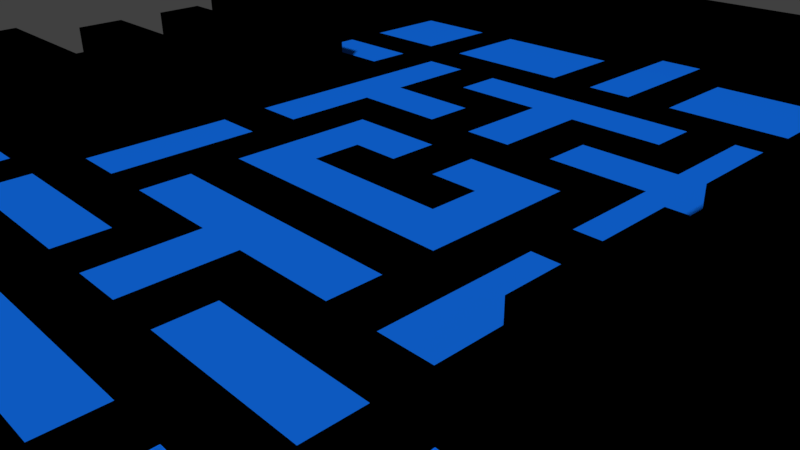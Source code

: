 # Source: map.blend  (saved by Blender 2.77.0; exported with 4.5.12 LTS)
import bpy
from mathutils import Matrix  # noqa: F401  (used for matrix-valued properties, if any)

bpy.ops.wm.read_factory_settings(use_empty=True)
scene = bpy.context.scene
scene.name = 'Scene'

# ---- collections
col_collection_1 = bpy.data.collections.new('Collection 1'); scene.collection.children.link(col_collection_1)
col_collection_2 = bpy.data.collections.new('Collection 2'); scene.collection.children.link(col_collection_2)

# ---- materials (node trees are filled in below, after node groups)
mat_material_001 = bpy.data.materials.new('Material.001')
mat_material_001.alpha_threshold = 0.0
mat_material_001.use_transparent_shadow = False
mat_material_001.diffuse_color = (0.0, 0.0, 0.0, 1.0)
mat_material_001.roughness = 0.5
mat_material_002 = bpy.data.materials.new('Material.002')
mat_material_002.alpha_threshold = 0.0
mat_material_002.use_transparent_shadow = False
mat_material_002.diffuse_color = (0.00618, 0.1534, 0.8, 1.0)
mat_material_002.roughness = 0.5

# ---- material node trees

# ---- world
world_world = bpy.data.worlds.new('World'); scene.world = world_world
world_world.color = (0.05088, 0.05088, 0.05088)
world_world.use_sun_shadow = False
world_world.sun_shadow_jitter_overblur = 0.0
world_world.cycles.sampling_method = 'MANUAL'

# ---- cameras
cam_camera = bpy.data.cameras.new('Camera')
cam_camera.clip_end = 100.0
cam_camera.lens = 35.0
cam_camera.sensor_width = 32.0
cam_camera.sensor_height = 18.0
cam_camera.ortho_scale = 7.314
cam_camera.dof.focus_distance = 0.0
cam_camera.dof.aperture_fstop = 128.0

# ---- meshes
me_plane_001 = bpy.data.meshes.new('Plane.001')
me_plane_001.from_pydata([(-0.8502, -0.9667, -0.04656), (-0.8502, 1.033, -0.04656), (-0.8502, 0.9424, -0.04656), (-0.8502, 0.8514, -0.04656), (-0.8502, 0.7605, -0.04656), (-0.8502, 0.6696, -0.04656), (-0.8502, 0.5787, -0.04656), (-0.8502, 0.4878, -0.04656), (-0.8502, 0.3969, -0.04656), (-0.8502, 0.306, -0.04656), (-0.8502, 0.2151, -0.04656), (-0.8502, 0.1242, -0.04656), (-0.8502, 0.03326, -0.04656), (-0.8502, -0.05764, -0.04656), (-0.8502, -0.1486, -0.04656), (-0.8502, -0.2395, -0.04656), (-0.8502, -0.3304, -0.04656), (-0.8502, -0.4213, -0.04656), (-0.8502, -0.5122, -0.04656), (-0.8502, -0.6031, -0.04656), (-0.8502, -0.694, -0.04656), (-0.8502, -0.7849, -0.04656), (-0.8502, -0.8758, -0.04656), (-0.7593, -0.9667, -0.04656), (-0.6684, -0.9667, -0.04656), (-0.5775, -0.9667, -0.04656), (-0.4866, -0.9667, -0.04656), (-0.3957, -0.9667, -0.04656), (-0.3048, -0.9667, -0.04656), (-0.2139, -0.9667, -0.04656), (-0.123, -0.9667, -0.04656), (-0.03207, -0.9667, -0.04656), (0.05884, -0.9667, -0.04656), (0.1498, -0.9667, -0.04656), (0.2407, -0.9667, -0.04656), (0.3316, -0.9667, -0.04656), (0.4225, -0.9667, -0.04656), (0.5134, -0.9667, -0.04656), (0.6043, -0.9667, -0.04656), (0.6952, -0.9667, -0.04656), (0.7861, -0.9667, -0.04656), (0.7861, 1.033, -0.04656), (0.6952, 1.033, -0.04656), (0.6043, 1.033, -0.04656), (0.5134, 1.033, -0.04656), (0.4225, 1.033, -0.04656), (0.3316, 1.033, -0.04656), (0.2407, 1.033, -0.04656), (0.1498, 1.033, -0.04656), (0.05884, 1.033, -0.04656), (-0.03207, 1.033, -0.04656), (-0.123, 1.033, -0.04656), (-0.2139, 1.033, -0.04656), (-0.3048, 1.033, -0.04656), (-0.3957, 1.033, -0.04656), (-0.4866, 1.033, -0.04656), (-0.5775, 1.033, -0.04656), (-0.6684, 1.033, -0.04656), (-0.7593, 1.033, -0.04656), (0.7861, -0.8758, -0.04656), (0.6952, -0.8758, -0.04656), (0.6043, -0.8758, -0.04656), (0.5134, -0.8758, -0.04656), (0.4225, -0.8758, -0.04656), (0.3316, -0.8758, -0.04656), (0.2407, -0.8758, -0.04656), (0.1498, -0.8758, -0.04656), (0.05884, -0.8758, -0.04656), (-0.03207, -0.8758, -0.04656), (-0.123, -0.8758, -0.04656), (-0.2139, -0.8758, -0.04656), (-0.3048, -0.8758, -0.04656), (-0.3957, -0.8758, -0.04656), (-0.4866, -0.8758, -0.04656), (-0.5775, -0.8758, -0.04656), (-0.6684, -0.8758, -0.04656), (-0.7593, -0.8758, -0.04656), (0.7861, -0.7849, -0.04656), (0.6952, -0.7849, -0.04656), (0.6043, -0.7849, -0.04656), (0.5134, -0.7849, -0.04656), (0.4225, -0.7849, -0.04656), (0.3316, -0.7849, -0.04656), (0.2407, -0.7849, -0.04656), (0.1498, -0.7849, -0.04656), (0.05884, -0.7849, -0.04656), (-0.03207, -0.7849, -0.04656), (-0.123, -0.7849, -0.04656), (-0.2139, -0.7849, -0.04656), (-0.3048, -0.7849, -0.04656), (-0.3957, -0.7849, -0.04656), (-0.4866, -0.7849, -0.04656), (-0.5775, -0.7849, -0.04656), (-0.6684, -0.7849, -0.04656), (-0.7593, -0.7849, -0.04656), (0.7861, -0.694, -0.04656), (0.6952, -0.694, -0.04656), (0.6043, -0.694, -0.04656), (0.5134, -0.694, -0.04656), (0.4225, -0.694, -0.04656), (0.3316, -0.694, -0.04656), (0.2407, -0.694, -0.04656), (0.1498, -0.694, -0.04656), (0.05884, -0.694, -0.04656), (-0.03207, -0.694, -0.04656), (-0.123, -0.694, -0.04656), (-0.2139, -0.694, -0.04656), (-0.3048, -0.694, -0.04656), (-0.3957, -0.694, -0.04656), (-0.4866, -0.694, -0.04656), (-0.5775, -0.694, -0.04656), (-0.6684, -0.694, -0.04656), (-0.7593, -0.694, -0.04656), (0.7861, -0.6031, -0.04656), (0.6952, -0.6031, -0.04656), (0.6043, -0.6031, -0.04656), (0.5134, -0.6031, -0.04656), (0.4225, -0.6031, -0.04656), (0.3316, -0.6031, -0.04656), (0.2407, -0.6031, -0.04656), (0.1498, -0.6031, -0.04656), (0.05884, -0.6031, -0.04656), (-0.03207, -0.6031, -0.04656), (-0.123, -0.6031, -0.04656), (-0.2139, -0.6031, -0.04656), (-0.3048, -0.6031, -0.04656), (-0.3957, -0.6031, -0.04656), (-0.4866, -0.6031, -0.04656), (-0.5775, -0.6031, -0.04656), (-0.6684, -0.6031, -0.04656), (-0.7593, -0.6031, -0.04656), (0.7861, -0.5122, -0.04656), (0.6952, -0.5122, -0.04656), (0.6043, -0.5122, -0.04656), (0.5134, -0.5122, -0.04656), (0.4225, -0.5122, -0.04656), (0.3316, -0.5122, -0.04656), (0.2407, -0.5122, -0.04656), (0.1498, -0.5122, -0.04656), (0.05884, -0.5122, -0.04656), (-0.03207, -0.5122, -0.04656), (-0.123, -0.5122, -0.04656), (-0.2139, -0.5122, -0.04656), (-0.3048, -0.5122, -0.04656), (-0.3957, -0.5122, -0.04656), (-0.4866, -0.5122, -0.04656), (-0.5775, -0.5122, -0.04656), (-0.6684, -0.5122, -0.04656), (-0.7593, -0.5122, -0.04656), (0.7861, -0.4213, -0.04656), (0.6952, -0.4213, -0.04656), (0.6043, -0.4213, -0.04656), (0.5134, -0.4213, -0.04656), (0.4225, -0.4213, -0.04656), (0.3316, -0.4213, -0.04656), (0.2407, -0.4213, -0.04656), (0.1498, -0.4213, -0.04656), (0.05884, -0.4213, -0.04656), (-0.03207, -0.4213, -0.04656), (-0.123, -0.4213, -0.04656), (-0.2139, -0.4213, -0.04656), (-0.3048, -0.4213, -0.04656), (-0.3957, -0.4213, -0.04656), (-0.4866, -0.4213, -0.04656), (-0.5775, -0.4213, -0.04656), (-0.6684, -0.4213, -0.04656), (-0.7593, -0.4213, -0.04656), (0.7861, -0.3304, -0.04656), (0.6952, -0.3304, -0.04656), (0.6043, -0.3304, -0.04656), (0.5134, -0.3304, -0.04656), (0.4225, -0.3304, -0.04656), (0.3316, -0.3304, -0.04656), (0.2407, -0.3304, -0.04656), (0.1498, -0.3304, -0.04656), (0.05884, -0.3304, -0.04656), (-0.03207, -0.3304, -0.04656), (-0.123, -0.3304, -0.04656), (-0.2139, -0.3304, -0.04656), (-0.3048, -0.3304, -0.04656), (-0.3957, -0.3304, -0.04656), (-0.4866, -0.3304, -0.04656), (-0.5775, -0.3304, -0.04656), (-0.6684, -0.3304, -0.04656), (-0.7593, -0.3304, -0.04656), (0.7861, -0.2395, -0.04656), (0.6952, -0.2395, -0.04656), (0.6043, -0.2395, -0.04656), (0.5134, -0.2395, -0.04656), (0.4225, -0.2395, -0.04656), (0.3316, -0.2395, -0.04656), (0.2407, -0.2395, -0.04656), (0.1498, -0.2395, -0.04656), (0.05884, -0.2395, -0.04656), (-0.03207, -0.2395, -0.04656), (-0.123, -0.2395, -0.04656), (-0.2139, -0.2395, -0.04656), (-0.3048, -0.2395, -0.04656), (-0.3957, -0.2395, -0.04656), (-0.4866, -0.2395, -0.04656), (-0.5775, -0.2395, -0.04656), (-0.6684, -0.2395, -0.04656), (-0.7593, -0.2395, -0.04656), (0.7861, -0.1486, -0.04656), (0.6952, -0.1486, -0.04656), (0.6043, -0.1486, -0.04656), (0.5134, -0.1486, -0.04656), (0.4225, -0.1486, -0.04656), (0.3316, -0.1486, -0.04656), (0.2407, -0.1486, -0.04656), (0.1498, -0.1486, -0.04656), (0.05884, -0.1486, -0.04656), (-0.03207, -0.1486, -0.04656), (-0.123, -0.1486, -0.04656), (-0.2139, -0.1486, -0.04656), (-0.3048, -0.1486, -0.04656), (-0.3957, -0.1486, -0.04656), (-0.4866, -0.1486, -0.04656), (-0.5775, -0.1486, -0.04656), (-0.6684, -0.1486, -0.04656), (-0.7593, -0.1486, -0.04656), (0.7861, -0.05764, -0.04656), (0.6952, -0.05764, -0.04656), (0.6043, -0.05764, -0.04656), (0.5134, -0.05764, -0.04656), (0.4225, -0.05764, -0.04656), (0.3316, -0.05764, -0.04656), (0.2407, -0.05764, -0.04656), (0.1498, -0.05764, -0.04656), (0.05884, -0.05764, -0.04656), (-0.03207, -0.05764, -0.04656), (-0.123, -0.05764, -0.04656), (-0.2139, -0.05764, -0.04656), (-0.3048, -0.05764, -0.04656), (-0.3957, -0.05764, -0.04656), (-0.4866, -0.05764, -0.04656), (-0.5775, -0.05764, -0.04656), (-0.6684, -0.05764, -0.04656), (-0.7593, -0.05764, -0.04656), (0.7861, 0.03326, -0.04656), (0.6952, 0.03326, -0.04656), (0.6043, 0.03326, -0.04656), (0.5134, 0.03326, -0.04656), (0.4225, 0.03326, -0.04656), (0.3316, 0.03326, -0.04656), (0.2407, 0.03326, -0.04656), (0.1498, 0.03326, -0.04656), (0.05884, 0.03326, -0.04656), (-0.03207, 0.03326, -0.04656), (-0.123, 0.03326, -0.04656), (-0.2139, 0.03326, -0.04656), (-0.3048, 0.03326, -0.04656), (-0.3957, 0.03326, -0.04656), (-0.4866, 0.03326, -0.04656), (-0.5775, 0.03326, -0.04656), (-0.6684, 0.03326, -0.04656), (-0.7593, 0.03326, -0.04656), (0.7861, 0.1242, -0.04656), (0.6952, 0.1242, -0.04656), (0.6043, 0.1242, -0.04656), (0.5134, 0.1242, -0.04656), (0.4225, 0.1242, -0.04656), (0.3316, 0.1242, -0.04656), (0.2407, 0.1242, -0.04656), (0.1498, 0.1242, -0.04656), (0.05884, 0.1242, -0.04656), (-0.03207, 0.1242, -0.04656), (-0.123, 0.1242, -0.04656), (-0.2139, 0.1242, -0.04656), (-0.3048, 0.1242, -0.04656), (-0.3957, 0.1242, -0.04656), (-0.4866, 0.1242, -0.04656), (-0.5775, 0.1242, -0.04656), (-0.6684, 0.1242, -0.04656), (-0.7593, 0.1242, -0.04656), (0.7861, 0.2151, -0.04656), (0.6952, 0.2151, -0.04656), (0.6043, 0.2151, -0.04656), (0.5134, 0.2151, -0.04656), (0.4225, 0.2151, -0.04656), (0.3316, 0.2151, -0.04656), (0.2407, 0.2151, -0.04656), (0.1498, 0.2151, -0.04656), (0.05884, 0.2151, -0.04656), (-0.03207, 0.2151, -0.04656), (-0.123, 0.2151, -0.04656), (-0.2139, 0.2151, -0.04656), (-0.3048, 0.2151, -0.04656), (-0.3957, 0.2151, -0.04656), (-0.4866, 0.2151, -0.04656), (-0.5775, 0.2151, -0.04656), (-0.6684, 0.2151, -0.04656), (-0.7593, 0.2151, -0.04656), (0.7861, 0.306, -0.04656), (0.6952, 0.306, -0.04656), (0.6043, 0.306, -0.04656), (0.5134, 0.306, -0.04656), (0.4225, 0.306, -0.04656), (0.3316, 0.306, -0.04656), (0.2407, 0.306, -0.04656), (0.1498, 0.306, -0.04656), (0.05884, 0.306, -0.04656), (-0.03207, 0.306, -0.04656), (-0.123, 0.306, -0.04656), (-0.2139, 0.306, -0.04656), (-0.3048, 0.306, -0.04656), (-0.3957, 0.306, -0.04656), (-0.4866, 0.306, -0.04656), (-0.5775, 0.306, -0.04656), (-0.6684, 0.306, -0.04656), (-0.7593, 0.306, -0.04656), (0.7861, 0.3969, -0.04656), (0.6952, 0.3969, -0.04656), (0.6043, 0.3969, -0.04656), (0.5134, 0.3969, -0.04656), (0.4225, 0.3969, -0.04656), (0.3316, 0.3969, -0.04656), (0.2407, 0.3969, -0.04656), (0.1498, 0.3969, -0.04656), (0.05884, 0.3969, -0.04656), (-0.03207, 0.3969, -0.04656), (-0.123, 0.3969, -0.04656), (-0.2139, 0.3969, -0.04656), (-0.3048, 0.3969, -0.04656), (-0.3957, 0.3969, -0.04656), (-0.4866, 0.3969, -0.04656), (-0.5775, 0.3969, -0.04656), (-0.6684, 0.3969, -0.04656), (-0.7593, 0.3969, -0.04656), (0.7861, 0.4878, -0.04656), (0.6952, 0.4878, -0.04656), (0.6043, 0.4878, -0.04656), (0.5134, 0.4878, -0.04656), (0.4225, 0.4878, -0.04656), (0.3316, 0.4878, -0.04656), (0.2407, 0.4878, -0.04656), (0.1498, 0.4878, -0.04656), (0.05884, 0.4878, -0.04656), (-0.03207, 0.4878, -0.04656), (-0.123, 0.4878, -0.04656), (-0.2139, 0.4878, -0.04656), (-0.3048, 0.4878, -0.04656), (-0.3957, 0.4878, -0.04656), (-0.4866, 0.4878, -0.04656), (-0.5775, 0.4878, -0.04656), (-0.6684, 0.4878, -0.04656), (-0.7593, 0.4878, -0.04656), (0.7861, 0.5787, -0.04656), (0.6952, 0.5787, -0.04656), (0.6043, 0.5787, -0.04656), (0.5134, 0.5787, -0.04656), (0.4225, 0.5787, -0.04656), (0.3316, 0.5787, -0.04656), (0.2407, 0.5787, -0.04656), (0.1498, 0.5787, -0.04656), (0.05884, 0.5787, -0.04656), (-0.03207, 0.5787, -0.04656), (-0.123, 0.5787, -0.04656), (-0.2139, 0.5787, -0.04656), (-0.3048, 0.5787, -0.04656), (-0.3957, 0.5787, -0.04656), (-0.4866, 0.5787, -0.04656), (-0.5775, 0.5787, -0.04656), (-0.6684, 0.5787, -0.04656), (-0.7593, 0.5787, -0.04656), (0.7861, 0.6696, -0.04656), (0.6952, 0.6696, -0.04656), (0.6043, 0.6696, -0.04656), (0.5134, 0.6696, -0.04656), (0.4225, 0.6696, -0.04656), (0.3316, 0.6696, -0.04656), (0.2407, 0.6696, -0.04656), (0.1498, 0.6696, -0.04656), (0.05884, 0.6696, -0.04656), (-0.03207, 0.6696, -0.04656), (-0.123, 0.6696, -0.04656), (-0.2139, 0.6696, -0.04656), (-0.3048, 0.6696, -0.04656), (-0.3957, 0.6696, -0.04656), (-0.4866, 0.6696, -0.04656), (-0.5775, 0.6696, -0.04656), (-0.6684, 0.6696, -0.04656), (-0.7593, 0.6696, -0.04656), (0.7861, 0.7605, -0.04656), (0.6952, 0.7605, -0.04656), (-0.2139, -0.05764, 0.07915), (0.5134, 0.7605, -0.04656), (0.4225, 0.7605, -0.04656), (-0.123, -0.05764, 0.07915), (-0.03207, -0.05764, 0.07915), (0.1498, 0.7605, -0.04656), (0.05884, 0.7605, -0.04656), (-0.03207, 0.7605, -0.04656), (-0.123, 0.7605, -0.04656), (0.05884, -0.05764, 0.07915), (0.1498, -0.05764, 0.07915), (-0.3957, 0.7605, -0.04656), (-0.4866, 0.7605, -0.04656), (0.2407, -0.05764, 0.07915), (-0.6684, 0.7605, -0.04656), (-0.7593, 0.7605, -0.04656), (0.7861, 0.8514, -0.04656), (0.6952, 0.8514, -0.04656), (0.6043, 0.8514, -0.04656), (0.5134, 0.8514, -0.04656), (0.4225, 0.8514, -0.04656), (0.3316, 0.8514, -0.04656), (0.2407, 0.8514, -0.04656), (0.1498, 0.8514, -0.04656), (0.05884, 0.8514, -0.04656), (-0.03207, 0.8514, -0.04656), (-0.123, 0.8514, -0.04656), (-0.2139, 0.8514, -0.04656), (-0.3048, 0.8514, -0.04656), (-0.3957, 0.8514, -0.04656), (-0.4866, 0.8514, -0.04656), (-0.5775, 0.8514, -0.04656), (-0.6684, 0.8514, -0.04656), (-0.7593, 0.8514, -0.04656), (0.7861, 0.9424, -0.04656), (0.6952, 0.9424, -0.04656), (0.6043, 0.9424, -0.04656), (0.5134, 0.9424, -0.04656), (0.4225, 0.9424, -0.04656), (0.3316, 0.9424, -0.04656), (0.2407, 0.9424, -0.04656), (0.1498, 0.9424, -0.04656), (0.05884, 0.9424, -0.04656), (-0.03207, 0.9424, -0.04656), (-0.123, 0.9424, -0.04656), (-0.2139, 0.9424, -0.04656), (-0.3048, 0.9424, -0.04656), (-0.3957, 0.9424, -0.04656), (-0.4866, 0.9424, -0.04656), (-0.5775, 0.9424, -0.04656), (-0.6684, 0.9424, -0.04656), (-0.7593, 0.9424, -0.04656), (-0.8502, -0.8758, -0.04656), (-0.8502, -0.9667, -0.04656), (-0.7593, 1.033, -0.04656), (-0.8502, 1.033, -0.04656), (-0.8502, 0.9424, -0.04656), (-0.8502, 0.8514, -0.04656), (-0.8502, 0.7605, -0.04656), (-0.8502, 0.6696, -0.04656), (-0.8502, 0.5787, -0.04656), (-0.8502, 0.4878, -0.04656), (-0.8502, 0.3969, -0.04656), (-0.8502, 0.306, -0.04656), (-0.8502, -0.1486, -0.04656), (-0.8502, -0.2395, -0.04656), (-0.8502, -0.3304, -0.04656), (-0.8502, -0.4213, -0.04656), (-0.8502, -0.5122, -0.04656), (-0.8502, -0.6031, -0.04656), (-0.8502, -0.694, -0.04656), (-0.8502, -0.7849, -0.04656), (-0.7593, -0.9667, -0.04656), (-0.6684, -0.9667, -0.04656), (-0.5775, -0.9667, -0.04656), (-0.4866, -0.9667, -0.04656), (-0.3957, -0.9667, -0.04656), (-0.3048, -0.9667, -0.04656), (-0.2139, -0.9667, -0.04656), (-0.123, -0.9667, -0.04656), (-0.03207, -0.9667, -0.04656), (0.05884, -0.9667, -0.04656), (0.1498, -0.9667, -0.04656), (0.2407, -0.9667, -0.04656), (0.3316, -0.9667, -0.04656), (0.4225, -0.9667, -0.04656), (0.5134, -0.9667, -0.04656), (0.6043, -0.9667, -0.04656), (0.6952, -0.9667, -0.04656), (0.7861, -0.9667, -0.04656), (0.877, -0.9667, -0.04656), (0.877, 1.033, -0.04656), (0.7861, 1.033, -0.04656), (0.6952, 1.033, -0.04656), (0.6043, 1.033, -0.04656), (0.5134, 1.033, -0.04656), (0.4225, 1.033, -0.04656), (0.3316, 1.033, -0.04656), (0.2407, 1.033, -0.04656), (0.1498, 1.033, -0.04656), (0.05884, 1.033, -0.04656), (-0.03207, 1.033, -0.04656), (-0.123, 1.033, -0.04656), (-0.2139, 1.033, -0.04656), (-0.3048, 1.033, -0.04656), (-0.3957, 1.033, -0.04656), (-0.4866, 1.033, -0.04656), (-0.5775, 1.033, -0.04656), (-0.6684, 1.033, -0.04656), (-0.7593, -0.8758, -0.04656), (0.877, -0.8758, -0.04656), (0.7861, -0.8758, -0.04656), (0.6952, -0.8758, -0.04656), (0.6043, -0.8758, -0.04656), (0.5134, -0.8758, -0.04656), (0.4225, -0.8758, -0.04656), (0.3316, -0.8758, -0.04656), (0.2407, -0.8758, -0.04656), (0.1498, -0.8758, -0.04656), (0.05884, -0.8758, -0.04656), (-0.03207, -0.8758, -0.04656), (-0.123, -0.8758, -0.04656), (-0.2139, -0.8758, -0.04656), (-0.3048, -0.8758, -0.04656), (-0.3957, -0.8758, -0.04656), (-0.4866, -0.8758, -0.04656), (-0.5775, -0.8758, -0.04656), (-0.6684, -0.8758, -0.04656), (-0.7593, -0.7849, -0.04656), (0.877, -0.7849, -0.04656), (0.7861, -0.7849, -0.04656), (-0.7593, -0.694, -0.04656), (0.877, -0.694, -0.04656), (0.7861, -0.694, -0.04656), (-0.7593, -0.6031, -0.04656), (0.877, -0.6031, -0.04656), (0.7861, -0.6031, -0.04656), (-0.7593, -0.5122, -0.04656), (0.877, -0.5122, -0.04656), (0.7861, -0.5122, -0.04656), (-0.7593, -0.4213, -0.04656), (0.877, -0.4213, -0.04656), (0.7861, -0.4213, -0.04656), (-0.7593, -0.3304, -0.04656), (0.877, -0.3304, -0.04656), (0.7861, -0.3304, -0.04656), (-0.7593, -0.2395, -0.04656), (0.877, -0.2395, -0.04656), (0.7861, -0.2395, -0.04656), (0.6952, -0.2395, -0.04656), (0.6043, -0.2395, -0.04656), (0.5134, -0.2395, -0.04656), (-0.4866, -0.2395, -0.04656), (-0.5775, -0.2395, -0.04656), (-0.6684, -0.2395, -0.04656), (-0.7593, -0.1486, -0.04656), (0.877, -0.1486, -0.04656), (0.7861, -0.1486, -0.04656), (0.6952, -0.1486, -0.04656), (0.6043, -0.1486, -0.04656), (0.5134, -0.1486, -0.04656), (-0.4866, -0.1486, -0.04656), (-0.5775, -0.1486, -0.04656), (-0.6684, -0.1486, -0.04656), (0.7861, -0.05764, -0.04656), (0.6952, -0.05764, -0.04656), (0.6043, -0.05764, -0.04656), (0.5134, -0.05764, -0.04656), (-0.4866, -0.05764, -0.04656), (-0.5775, -0.05764, -0.04656), (-0.6684, -0.05764, -0.04656), (-0.7593, -0.05764, -0.04656), (0.7861, 0.03326, -0.04656), (0.6952, 0.03326, -0.04656), (0.6043, 0.03326, -0.04656), (0.5134, 0.03326, -0.04656), (-0.4866, 0.03326, -0.04656), (-0.5775, 0.03326, -0.04656), (-0.6684, 0.03326, -0.04656), (-0.7593, 0.03326, -0.04656), (0.7861, 0.1242, -0.04656), (0.6952, 0.1242, -0.04656), (0.6043, 0.1242, -0.04656), (0.5134, 0.1242, -0.04656), (-0.4866, 0.1242, -0.04656), (-0.5775, 0.1242, -0.04656), (-0.6684, 0.1242, -0.04656), (-0.7593, 0.1242, -0.04656), (0.7861, 0.2151, -0.04656), (0.6952, 0.2151, -0.04656), (0.6043, 0.2151, -0.04656), (0.5134, 0.2151, -0.04656), (-0.4866, 0.2151, -0.04656), (-0.5775, 0.2151, -0.04656), (-0.6684, 0.2151, -0.04656), (-0.7593, 0.2151, -0.04656), (-0.7593, 0.306, -0.04656), (0.877, 0.306, -0.04656), (0.7861, 0.306, -0.04656), (0.6952, 0.306, -0.04656), (0.6043, 0.306, -0.04656), (0.5134, 0.306, -0.04656), (-0.4866, 0.306, -0.04656), (-0.5775, 0.306, -0.04656), (-0.6684, 0.306, -0.04656), (-0.7593, 0.3969, -0.04656), (0.877, 0.3969, -0.04656), (0.7861, 0.3969, -0.04656), (0.6952, 0.3969, -0.04656), (0.6043, 0.3969, -0.04656), (0.5134, 0.3969, -0.04656), (-0.4866, 0.3969, -0.04656), (-0.5775, 0.3969, -0.04656), (-0.6684, 0.3969, -0.04656), (-0.7593, 0.4878, -0.04656), (0.877, 0.4878, -0.04656), (0.7861, 0.4878, -0.04656), (-0.7593, 0.5787, -0.04656), (0.877, 0.5787, -0.04656), (0.7861, 0.5787, -0.04656), (-0.7593, 0.6696, -0.04656), (0.877, 0.6696, -0.04656), (0.7861, 0.6696, -0.04656), (-0.7593, 0.7605, -0.04656), (0.877, 0.7605, -0.04656), (0.7861, 0.7605, -0.04656), (-0.7593, 0.8514, -0.04656), (0.877, 0.8514, -0.04656), (0.7861, 0.8514, -0.04656), (-0.7593, 0.9424, -0.04656), (0.877, 0.9424, -0.04656), (0.7861, 0.9424, -0.04656), (0.6952, 0.9424, -0.04656), (0.6043, 0.9424, -0.04656), (0.5134, 0.9424, -0.04656), (0.4225, 0.9424, -0.04656), (0.3316, 0.9424, -0.04656), (0.2407, 0.9424, -0.04656), (0.1498, 0.9424, -0.04656), (0.05884, 0.9424, -0.04656), (-0.03207, 0.9424, -0.04656), (-0.123, 0.9424, -0.04656), (-0.2139, 0.9424, -0.04656), (-0.3048, 0.9424, -0.04656), (-0.3957, 0.9424, -0.04656), (-0.4866, 0.9424, -0.04656), (-0.5775, 0.9424, -0.04656), (-0.6684, 0.9424, -0.04656), (-0.8502, -0.8758, -0.04656), (-0.8502, -0.9667, -0.04656), (-0.7593, 1.033, -0.04656), (-0.8502, 1.033, -0.04656), (-0.8502, 0.9424, -0.04656), (-0.8502, 0.8514, -0.04656), (-0.8502, 0.7605, -0.04656), (-0.8502, 0.6696, -0.04656), (-0.8502, 0.5787, -0.04656), (-0.8502, 0.4878, -0.04656), (-0.8502, 0.3969, -0.04656), (-0.8502, 0.306, -0.04656), (-0.8502, -0.1486, -0.04656), (-0.8502, -0.2395, -0.04656), (-0.8502, -0.3304, -0.04656), (-0.8502, -0.4213, -0.04656), (-0.8502, -0.5122, -0.04656), (-0.8502, -0.6031, -0.04656), (-0.8502, -0.694, -0.04656), (-0.8502, -0.7849, -0.04656), (-0.7593, -0.9667, -0.04656), (-0.6684, -0.9667, -0.04656), (-0.5775, -0.9667, -0.04656), (-0.4866, -0.9667, -0.04656), (-0.3957, -0.9667, -0.04656), (-0.3048, -0.9667, -0.04656), (-0.2139, -0.9667, -0.04656), (-0.123, -0.9667, -0.04656), (-0.03207, -0.9667, -0.04656), (0.05884, -0.9667, -0.04656), (0.1498, -0.9667, -0.04656), (0.2407, -0.9667, -0.04656), (0.3316, -0.9667, -0.04656), (0.4225, -0.9667, -0.04656), (0.5134, -0.9667, -0.04656), (0.6043, -0.9667, -0.04656), (0.6952, -0.9667, -0.04656), (0.7861, -0.9667, -0.04656), (0.877, -0.9667, -0.04656), (0.877, 1.033, -0.04656), (0.7861, 1.033, -0.04656), (0.6952, 1.033, -0.04656), (0.6043, 1.033, -0.04656), (0.5134, 1.033, -0.04656), (0.4225, 1.033, -0.04656), (0.3316, 1.033, -0.04656), (0.2407, 1.033, -0.04656), (0.1498, 1.033, -0.04656), (0.05884, 1.033, -0.04656), (-0.03207, 1.033, -0.04656), (-0.123, 1.033, -0.04656), (-0.2139, 1.033, -0.04656), (-0.3048, 1.033, -0.04656), (-0.3957, 1.033, -0.04656), (-0.4866, 1.033, -0.04656), (-0.5775, 1.033, -0.04656), (-0.6684, 1.033, -0.04656), (-0.7593, -0.8758, -0.04656), (0.877, -0.8758, -0.04656), (0.7861, -0.8758, -0.04656), (0.6952, -0.8758, -0.04656), (0.6043, -0.8758, -0.04656), (0.5134, -0.8758, -0.04656), (0.4225, -0.8758, -0.04656), (0.3316, -0.8758, -0.04656), (0.2407, -0.8758, -0.04656), (0.1498, -0.8758, -0.04656), (0.05884, -0.8758, -0.04656), (-0.03207, -0.8758, -0.04656), (-0.123, -0.8758, -0.04656), (-0.2139, -0.8758, -0.04656), (-0.3048, -0.8758, -0.04656), (-0.3957, -0.8758, -0.04656), (-0.4866, -0.8758, -0.04656), (-0.5775, -0.8758, -0.04656), (-0.6684, -0.8758, -0.04656), (-0.7593, -0.7849, -0.04656), (0.877, -0.7849, -0.04656), (0.7861, -0.7849, -0.04656), (-0.7593, -0.694, -0.04656), (0.877, -0.694, -0.04656), (0.7861, -0.694, -0.04656), (-0.7593, -0.6031, -0.04656), (0.877, -0.6031, -0.04656), (0.7861, -0.6031, -0.04656), (-0.7593, -0.5122, -0.04656), (0.877, -0.5122, -0.04656), (0.7861, -0.5122, -0.04656), (-0.7593, -0.4213, -0.04656), (0.877, -0.4213, -0.04656), (0.7861, -0.4213, -0.04656), (-0.7593, -0.3304, -0.04656), (0.877, -0.3304, -0.04656), (0.7861, -0.3304, -0.04656), (-0.7593, -0.2395, -0.04656), (0.877, -0.2395, -0.04656), (0.7861, -0.2395, -0.04656), (0.6952, -0.2395, -0.04656), (0.6043, -0.2395, -0.04656), (0.5134, -0.2395, -0.04656), (-0.4866, -0.2395, -0.04656), (-0.5775, -0.2395, -0.04656), (-0.6684, -0.2395, -0.04656), (-0.7593, -0.1486, -0.04656), (0.877, -0.1486, -0.04656), (0.7861, -0.1486, -0.04656), (0.6952, -0.1486, -0.04656), (0.6043, -0.1486, -0.04656), (0.5134, -0.1486, -0.04656), (-0.4866, -0.1486, -0.04656), (-0.5775, -0.1486, -0.04656), (-0.6684, -0.1486, -0.04656), (0.7861, -0.05764, -0.04656), (0.6952, -0.05764, -0.04656), (0.6043, -0.05764, -0.04656), (0.5134, -0.05764, -0.04656), (-0.4866, -0.05764, -0.04656), (-0.5775, -0.05764, -0.04656), (-0.6684, -0.05764, -0.04656), (-0.7593, -0.05764, -0.04656), (0.7861, 0.03326, -0.04656), (0.6952, 0.03326, -0.04656), (0.6043, 0.03326, -0.04656), (0.5134, 0.03326, -0.04656), (-0.4866, 0.03326, -0.04656), (-0.5775, 0.03326, -0.04656), (-0.6684, 0.03326, -0.04656), (-0.7593, 0.03326, -0.04656), (0.7861, 0.1242, -0.04656), (0.6952, 0.1242, -0.04656), (0.6043, 0.1242, -0.04656), (0.5134, 0.1242, -0.04656), (-0.4866, 0.1242, -0.04656), (-0.5775, 0.1242, -0.04656), (-0.6684, 0.1242, -0.04656), (-0.7593, 0.1242, -0.04656), (0.7861, 0.2151, -0.04656), (0.6952, 0.2151, -0.04656), (0.6043, 0.2151, -0.04656), (0.5134, 0.2151, -0.04656), (-0.4866, 0.2151, -0.04656), (-0.5775, 0.2151, -0.04656), (-0.6684, 0.2151, -0.04656), (-0.7593, 0.2151, -0.04656), (-0.7593, 0.306, -0.04656), (0.877, 0.306, -0.04656), (0.7861, 0.306, -0.04656), (0.6952, 0.306, -0.04656), (0.6043, 0.306, -0.04656), (0.5134, 0.306, -0.04656), (-0.4866, 0.306, -0.04656), (-0.5775, 0.306, -0.04656), (-0.6684, 0.306, -0.04656), (-0.7593, 0.3969, -0.04656), (0.877, 0.3969, -0.04656), (0.7861, 0.3969, -0.04656), (0.6952, 0.3969, -0.04656), (0.6043, 0.3969, -0.04656), (0.5134, 0.3969, -0.04656), (-0.4866, 0.3969, -0.04656), (-0.5775, 0.3969, -0.04656), (-0.6684, 0.3969, -0.04656), (-0.7593, 0.4878, -0.04656), (0.877, 0.4878, -0.04656), (0.7861, 0.4878, -0.04656), (-0.7593, 0.5787, -0.04656), (0.877, 0.5787, -0.04656), (0.7861, 0.5787, -0.04656), (-0.7593, 0.6696, -0.04656), (0.877, 0.6696, -0.04656), (0.7861, 0.6696, -0.04656), (-0.7593, 0.7605, -0.04656), (0.877, 0.7605, -0.04656), (0.7861, 0.7605, -0.04656), (-0.7593, 0.8514, -0.04656), (0.877, 0.8514, -0.04656), (0.7861, 0.8514, -0.04656), (-0.7593, 0.9424, -0.04656), (0.877, 0.9424, -0.04656), (0.7861, 0.9424, -0.04656), (0.6952, 0.9424, -0.04656), (0.6043, 0.9424, -0.04656), (0.5134, 0.9424, -0.04656), (0.4225, 0.9424, -0.04656), (0.3316, 0.9424, -0.04656), (0.2407, 0.9424, -0.04656), (0.1498, 0.9424, -0.04656), (0.05884, 0.9424, -0.04656), (-0.03207, 0.9424, -0.04656), (-0.123, 0.9424, -0.04656), (-0.2139, 0.9424, -0.04656), (-0.3048, 0.9424, -0.04656), (-0.3957, 0.9424, -0.04656), (-0.4866, 0.9424, -0.04656), (-0.5775, 0.9424, -0.04656), (-0.6684, 0.9424, -0.04656), (-0.8502, -0.8758, -0.04656), (-0.8502, -0.9667, -0.04656), (-0.7593, 1.033, -0.04656), (-0.8502, 1.033, -0.04656), (-0.8502, 0.9424, -0.04656), (-0.8502, 0.8514, -0.04656), (-0.8502, 0.7605, -0.04656), (-0.8502, 0.6696, -0.04656), (-0.8502, 0.5787, -0.04656), (-0.8502, 0.4878, -0.04656), (-0.8502, 0.3969, -0.04656), (-0.8502, 0.306, -0.04656), (-0.8502, -0.1486, -0.04656), (-0.8502, -0.2395, -0.04656), (-0.8502, -0.3304, -0.04656), (-0.8502, -0.4213, -0.04656), (-0.8502, -0.5122, -0.04656), (-0.8502, -0.6031, -0.04656), (-0.8502, -0.694, -0.04656), (-0.8502, -0.7849, -0.04656), (-0.7593, -0.9667, -0.04656), (-0.6684, -0.9667, -0.04656), (-0.5775, -0.9667, -0.04656), (-0.4866, -0.9667, -0.04656), (-0.3957, -0.9667, -0.04656), (-0.3048, -0.9667, -0.04656), (-0.2139, -0.9667, -0.04656), (-0.123, -0.9667, -0.04656), (-0.03207, -0.9667, -0.04656), (0.05884, -0.9667, -0.04656), (0.1498, -0.9667, -0.04656), (0.2407, -0.9667, -0.04656), (0.3316, -0.9667, -0.04656), (0.4225, -0.9667, -0.04656), (0.5134, -0.9667, -0.04656), (0.6043, -0.9667, -0.04656), (0.6952, -0.9667, -0.04656), (0.7861, -0.9667, -0.04656), (0.877, -0.9667, -0.04656), (0.877, 1.033, -0.04656), (0.7861, 1.033, -0.04656), (0.6952, 1.033, -0.04656), (0.6043, 1.033, -0.04656), (0.5134, 1.033, -0.04656), (0.4225, 1.033, -0.04656), (0.3316, 1.033, -0.04656), (0.2407, 1.033, -0.04656), (0.1498, 1.033, -0.04656), (0.05884, 1.033, -0.04656), (-0.03207, 1.033, -0.04656), (-0.123, 1.033, -0.04656), (-0.2139, 1.033, -0.04656), (-0.3048, 1.033, -0.04656), (-0.3957, 1.033, -0.04656), (-0.4866, 1.033, -0.04656), (-0.5775, 1.033, -0.04656), (-0.6684, 1.033, -0.04656), (-0.7593, -0.8758, -0.04656), (0.877, -0.8758, -0.04656), (0.7861, -0.8758, -0.04656), (0.6952, -0.8758, -0.04656), (0.6043, -0.8758, -0.04656), (0.5134, -0.8758, -0.04656), (0.4225, -0.8758, -0.04656), (0.3316, -0.8758, -0.04656), (0.2407, -0.8758, -0.04656), (0.1498, -0.8758, -0.04656), (0.05884, -0.8758, -0.04656), (-0.03207, -0.8758, -0.04656), (-0.123, -0.8758, -0.04656), (-0.2139, -0.8758, -0.04656), (-0.3048, -0.8758, -0.04656), (-0.3957, -0.8758, -0.04656), (-0.4866, -0.8758, -0.04656), (-0.5775, -0.8758, -0.04656), (-0.6684, -0.8758, -0.04656), (-0.7593, -0.7849, -0.04656), (0.877, -0.7849, -0.04656), (0.7861, -0.7849, -0.04656), (-0.7593, -0.694, -0.04656), (0.877, -0.694, -0.04656), (0.7861, -0.694, -0.04656), (-0.7593, -0.6031, -0.04656), (0.877, -0.6031, -0.04656), (0.7861, -0.6031, -0.04656), (-0.7593, -0.5122, -0.04656), (0.877, -0.5122, -0.04656), (0.7861, -0.5122, -0.04656), (-0.7593, -0.4213, -0.04656), (0.877, -0.4213, -0.04656), (0.7861, -0.4213, -0.04656), (-0.7593, -0.3304, -0.04656), (0.877, -0.3304, -0.04656), (0.7861, -0.3304, -0.04656), (-0.7593, -0.2395, -0.04656), (0.877, -0.2395, -0.04656), (0.7861, -0.2395, -0.04656), (0.6952, -0.2395, -0.04656), (0.6043, -0.2395, -0.04656), (0.5134, -0.2395, -0.04656), (-0.4866, -0.2395, -0.04656), (-0.5775, -0.2395, -0.04656), (-0.6684, -0.2395, -0.04656), (-0.7593, -0.1486, -0.04656), (0.877, -0.1486, -0.04656), (0.7861, -0.1486, -0.04656), (0.6952, -0.1486, -0.04656), (0.6043, -0.1486, -0.04656), (0.5134, -0.1486, -0.04656), (-0.4866, -0.1486, -0.04656), (-0.5775, -0.1486, -0.04656), (-0.6684, -0.1486, -0.04656), (0.7861, -0.05764, -0.04656), (0.6952, -0.05764, -0.04656), (0.6043, -0.05764, -0.04656), (0.5134, -0.05764, -0.04656), (-0.4866, -0.05764, -0.04656), (-0.5775, -0.05764, -0.04656), (-0.6684, -0.05764, -0.04656), (-0.7593, -0.05764, -0.04656), (0.7861, 0.03326, -0.04656), (0.6952, 0.03326, -0.04656), (0.6043, 0.03326, -0.04656), (0.5134, 0.03326, -0.04656), (-0.4866, 0.03326, -0.04656), (-0.5775, 0.03326, -0.04656), (-0.6684, 0.03326, -0.04656), (-0.7593, 0.03326, -0.04656), (0.7861, 0.1242, -0.04656), (0.6952, 0.1242, -0.04656), (0.6043, 0.1242, -0.04656), (0.5134, 0.1242, -0.04656), (-0.4866, 0.1242, -0.04656), (-0.5775, 0.1242, -0.04656), (-0.6684, 0.1242, -0.04656), (-0.7593, 0.1242, -0.04656), (0.7861, 0.2151, -0.04656), (0.6952, 0.2151, -0.04656), (0.6043, 0.2151, -0.04656), (0.5134, 0.2151, -0.04656), (-0.4866, 0.2151, -0.04656), (-0.5775, 0.2151, -0.04656), (-0.6684, 0.2151, -0.04656), (-0.7593, 0.2151, -0.04656), (-0.7593, 0.306, -0.04656), (0.877, 0.306, -0.04656), (0.7861, 0.306, -0.04656), (0.6952, 0.306, -0.04656), (0.6043, 0.306, -0.04656), (0.5134, 0.306, -0.04656), (-0.4866, 0.306, -0.04656), (-0.5775, 0.306, -0.04656), (-0.6684, 0.306, -0.04656), (-0.7593, 0.3969, -0.04656), (0.877, 0.3969, -0.04656), (0.7861, 0.3969, -0.04656), (0.6952, 0.3969, -0.04656), (0.6043, 0.3969, -0.04656), (0.5134, 0.3969, -0.04656), (-0.4866, 0.3969, -0.04656), (-0.5775, 0.3969, -0.04656), (-0.6684, 0.3969, -0.04656), (-0.7593, 0.4878, -0.04656), (0.877, 0.4878, -0.04656), (0.7861, 0.4878, -0.04656), (-0.7593, 0.5787, -0.04656), (0.877, 0.5787, -0.04656), (0.7861, 0.5787, -0.04656), (-0.7593, 0.6696, -0.04656), (0.877, 0.6696, -0.04656), (0.7861, 0.6696, -0.04656), (-0.7593, 0.7605, -0.04656), (0.877, 0.7605, -0.04656), (0.7861, 0.7605, -0.04656), (-0.7593, 0.8514, -0.04656), (0.877, 0.8514, -0.04656), (0.7861, 0.8514, -0.04656), (-0.7593, 0.9424, -0.04656), (0.877, 0.9424, -0.04656), (0.7861, 0.9424, -0.04656), (0.6952, 0.9424, -0.04656), (0.6043, 0.9424, -0.04656), (0.5134, 0.9424, -0.04656), (0.4225, 0.9424, -0.04656), (0.3316, 0.9424, -0.04656), (0.2407, 0.9424, -0.04656), (0.1498, 0.9424, -0.04656), (0.05884, 0.9424, -0.04656), (-0.03207, 0.9424, -0.04656), (-0.123, 0.9424, -0.04656), (-0.2139, 0.9424, -0.04656), (-0.3048, 0.9424, -0.04656), (-0.3957, 0.9424, -0.04656), (-0.4866, 0.9424, -0.04656), (-0.5775, 0.9424, -0.04656), (-0.6684, 0.9424, -0.04656), (-0.8502, -0.8758, -0.04656), (-0.8502, -0.9667, -0.04656), (-0.7593, 1.033, -0.04656), (-0.8502, 1.033, -0.04656), (-0.8502, 0.9424, -0.04656), (-0.8502, 0.8514, -0.04656), (-0.8502, 0.7605, -0.04656), (-0.8502, 0.6696, -0.04656), (-0.8502, 0.5787, -0.04656), (-0.8502, 0.4878, -0.04656), (-0.8502, 0.3969, -0.04656), (-0.8502, 0.306, -0.04656), (-0.8502, -0.1486, -0.04656), (-0.8502, -0.2395, -0.04656), (-0.8502, -0.3304, -0.04656), (-0.8502, -0.4213, -0.04656), (-0.8502, -0.5122, -0.04656), (-0.8502, -0.6031, -0.04656), (-0.8502, -0.694, -0.04656), (-0.8502, -0.7849, -0.04656), (-0.7593, -0.9667, -0.04656), (-0.6684, -0.9667, -0.04656), (-0.5775, -0.9667, -0.04656), (-0.4866, -0.9667, -0.04656), (-0.3957, -0.9667, -0.04656), (-0.3048, -0.9667, -0.04656), (-0.2139, -0.9667, -0.04656), (-0.123, -0.9667, -0.04656), (-0.03207, -0.9667, -0.04656), (0.05884, -0.9667, -0.04656), (0.1498, -0.9667, -0.04656), (0.2407, -0.9667, -0.04656), (0.3316, -0.9667, -0.04656), (0.4225, -0.9667, -0.04656), (0.5134, -0.9667, -0.04656), (0.6043, -0.9667, -0.04656), (0.6952, -0.9667, -0.04656), (0.7861, -0.9667, -0.04656), (0.877, -0.9667, -0.04656), (0.877, 1.033, -0.04656), (0.7861, 1.033, -0.04656), (0.6952, 1.033, -0.04656), (0.6043, 1.033, -0.04656), (0.5134, 1.033, -0.04656), (0.4225, 1.033, -0.04656), (0.3316, 1.033, -0.04656), (0.2407, 1.033, -0.04656), (0.1498, 1.033, -0.04656), (0.05884, 1.033, -0.04656), (-0.03207, 1.033, -0.04656), (-0.123, 1.033, -0.04656), (-0.2139, 1.033, -0.04656), (-0.3048, 1.033, -0.04656), (-0.3957, 1.033, -0.04656), (-0.4866, 1.033, -0.04656), (-0.5775, 1.033, -0.04656), (-0.6684, 1.033, -0.04656), (-0.7593, -0.8758, -0.04656), (0.877, -0.8758, -0.04656), (0.7861, -0.8758, -0.04656), (0.6952, -0.8758, -0.04656), (0.6043, -0.8758, -0.04656), (0.5134, -0.8758, -0.04656), (0.4225, -0.8758, -0.04656), (0.3316, -0.8758, -0.04656), (0.2407, -0.8758, -0.04656), (0.1498, -0.8758, -0.04656), (0.05884, -0.8758, -0.04656), (-0.03207, -0.8758, -0.04656), (-0.123, -0.8758, -0.04656), (-0.2139, -0.8758, -0.04656), (-0.3048, -0.8758, -0.04656), (-0.3957, -0.8758, -0.04656), (-0.4866, -0.8758, -0.04656), (-0.5775, -0.8758, -0.04656), (-0.6684, -0.8758, -0.04656), (-0.7593, -0.7849, -0.04656), (0.877, -0.7849, -0.04656), (0.7861, -0.7849, -0.04656), (-0.7593, -0.694, -0.04656), (0.877, -0.694, -0.04656), (0.7861, -0.694, -0.04656), (-0.7593, -0.6031, -0.04656), (0.877, -0.6031, -0.04656), (0.7861, -0.6031, -0.04656), (-0.7593, -0.5122, -0.04656), (0.877, -0.5122, -0.04656), (0.7861, -0.5122, -0.04656), (-0.7593, -0.4213, -0.04656), (0.877, -0.4213, -0.04656), (0.7861, -0.4213, -0.04656), (-0.7593, -0.3304, -0.04656), (0.877, -0.3304, -0.04656), (0.7861, -0.3304, -0.04656), (-0.7593, -0.2395, -0.04656), (0.877, -0.2395, -0.04656), (0.7861, -0.2395, -0.04656), (0.6952, -0.2395, -0.04656), (0.6043, -0.2395, -0.04656), (0.5134, -0.2395, -0.04656), (-0.4866, -0.2395, -0.04656), (-0.5775, -0.2395, -0.04656), (-0.6684, -0.2395, -0.04656), (-0.7593, -0.1486, -0.04656), (0.877, -0.1486, -0.04656), (0.7861, -0.1486, -0.04656), (0.6952, -0.1486, -0.04656), (0.6043, -0.1486, -0.04656), (0.5134, -0.1486, -0.04656), (-0.4866, -0.1486, -0.04656), (-0.5775, -0.1486, -0.04656), (-0.6684, -0.1486, -0.04656), (0.7861, -0.05764, -0.04656), (0.6952, -0.05764, -0.04656), (0.6043, -0.05764, -0.04656), (0.5134, -0.05764, -0.04656), (-0.4866, -0.05764, -0.04656), (-0.5775, -0.05764, -0.04656), (-0.6684, -0.05764, -0.04656), (-0.7593, -0.05764, -0.04656), (0.7861, 0.03326, -0.04656), (0.6952, 0.03326, -0.04656), (0.6043, 0.03326, -0.04656), (0.5134, 0.03326, -0.04656), (-0.4866, 0.03326, -0.04656), (-0.5775, 0.03326, -0.04656), (-0.6684, 0.03326, -0.04656), (-0.7593, 0.03326, -0.04656), (0.7861, 0.1242, -0.04656), (0.6952, 0.1242, -0.04656), (0.6043, 0.1242, -0.04656), (0.5134, 0.1242, -0.04656), (-0.4866, 0.1242, -0.04656), (-0.5775, 0.1242, -0.04656), (-0.6684, 0.1242, -0.04656), (-0.7593, 0.1242, -0.04656), (0.7861, 0.2151, -0.04656), (0.6952, 0.2151, -0.04656), (0.6043, 0.2151, -0.04656), (0.5134, 0.2151, -0.04656), (-0.4866, 0.2151, -0.04656), (-0.5775, 0.2151, -0.04656), (-0.6684, 0.2151, -0.04656), (-0.7593, 0.2151, -0.04656), (-0.7593, 0.306, -0.04656), (0.877, 0.306, -0.04656), (0.7861, 0.306, -0.04656), (0.6952, 0.306, -0.04656), (0.6043, 0.306, -0.04656), (0.5134, 0.306, -0.04656), (-0.4866, 0.306, -0.04656), (-0.5775, 0.306, -0.04656), (-0.6684, 0.306, -0.04656), (-0.7593, 0.3969, -0.04656), (0.877, 0.3969, -0.04656), (0.7861, 0.3969, -0.04656), (0.6952, 0.3969, -0.04656), (0.6043, 0.3969, -0.04656), (0.5134, 0.3969, -0.04656), (-0.4866, 0.3969, -0.04656), (-0.5775, 0.3969, -0.04656), (-0.6684, 0.3969, -0.04656), (-0.7593, 0.4878, -0.04656), (0.877, 0.4878, -0.04656), (0.7861, 0.4878, -0.04656), (-0.7593, 0.5787, -0.04656), (0.877, 0.5787, -0.04656), (0.7861, 0.5787, -0.04656), (-0.7593, 0.6696, -0.04656), (0.877, 0.6696, -0.04656), (0.7861, 0.6696, -0.04656), (-0.7593, 0.7605, -0.04656), (0.877, 0.7605, -0.04656), (0.7861, 0.7605, -0.04656), (-0.7593, 0.8514, -0.04656), (0.877, 0.8514, -0.04656), (0.7861, 0.8514, -0.04656), (-0.7593, 0.9424, -0.04656), (0.877, 0.9424, -0.04656), (0.7861, 0.9424, -0.04656), (0.6952, 0.9424, -0.04656), (0.6043, 0.9424, -0.04656), (0.5134, 0.9424, -0.04656), (0.4225, 0.9424, -0.04656), (0.3316, 0.9424, -0.04656), (0.2407, 0.9424, -0.04656), (0.1498, 0.9424, -0.04656), (0.05884, 0.9424, -0.04656), (-0.03207, 0.9424, -0.04656), (-0.123, 0.9424, -0.04656), (-0.2139, 0.9424, -0.04656), (-0.3048, 0.9424, -0.04656), (-0.3957, 0.9424, -0.04656), (-0.4866, 0.9424, -0.04656), (-0.5775, 0.9424, -0.04656), (-0.6684, 0.9424, -0.04656), (-0.8502, -0.8758, 0.2048), (-0.8502, -0.9667, 0.2048), (-0.7593, 1.033, 0.2048), (-0.8502, 1.033, 0.2048), (-0.8502, 0.9424, 0.2048), (-0.8502, 0.8514, 0.2048), (-0.8502, 0.7605, 0.2048), (-0.8502, 0.6696, 0.2048), (-0.8502, 0.5787, 0.2048), (-0.8502, 0.4878, 0.2048), (-0.8502, 0.3969, 0.2048), (-0.8502, 0.306, 0.2048), (-0.8502, -0.1486, 0.2048), (-0.8502, -0.2395, 0.2048), (-0.8502, -0.3304, 0.2048), (-0.8502, -0.4213, 0.2048), (-0.8502, -0.5122, 0.2048), (-0.8502, -0.6031, 0.2048), (-0.8502, -0.694, 0.2048), (-0.8502, -0.7849, 0.2048), (-0.7593, -0.9667, 0.2048), (-0.6684, -0.9667, 0.2048), (-0.5775, -0.9667, 0.2048), (-0.4866, -0.9667, 0.2048), (-0.3957, -0.9667, 0.2048), (-0.3048, -0.9667, 0.2048), (-0.2139, -0.9667, 0.2048), (-0.123, -0.9667, 0.2048), (-0.03207, -0.9667, 0.2048), (0.05884, -0.9667, 0.2048), (0.1498, -0.9667, 0.2048), (0.2407, -0.9667, 0.2048), (0.3316, -0.9667, 0.2048), (0.4225, -0.9667, 0.2048), (0.5134, -0.9667, 0.2048), (0.6043, -0.9667, 0.2048), (0.6952, -0.9667, 0.2048), (0.7861, -0.9667, 0.2048), (0.877, -0.9667, 0.2048), (0.877, 1.033, 0.2048), (0.7861, 1.033, 0.2048), (0.6952, 1.033, 0.2048), (0.6043, 1.033, 0.2048), (0.5134, 1.033, 0.2048), (0.4225, 1.033, 0.2048), (0.3316, 1.033, 0.2048), (0.2407, 1.033, 0.2048), (0.1498, 1.033, 0.2048), (0.05884, 1.033, 0.2048), (-0.03207, 1.033, 0.2048), (-0.123, 1.033, 0.2048), (-0.2139, 1.033, 0.2048), (-0.3048, 1.033, 0.2048), (-0.3957, 1.033, 0.2048), (-0.4866, 1.033, 0.2048), (-0.5775, 1.033, 0.2048), (-0.6684, 1.033, 0.2048), (-0.7593, -0.8758, 0.2048), (0.877, -0.8758, 0.2048), (0.7861, -0.8758, 0.2048), (0.6952, -0.8758, 0.2048), (0.6043, -0.8758, 0.2048), (0.5134, -0.8758, 0.2048), (0.4225, -0.8758, 0.2048), (0.3316, -0.8758, 0.2048), (0.2407, -0.8758, 0.2048), (0.1498, -0.8758, 0.2048), (0.05884, -0.8758, 0.2048), (-0.03207, -0.8758, 0.2048), (-0.123, -0.8758, 0.2048), (-0.2139, -0.8758, 0.2048), (-0.3048, -0.8758, 0.2048), (-0.3957, -0.8758, 0.2048), (-0.4866, -0.8758, 0.2048), (-0.5775, -0.8758, 0.2048), (-0.6684, -0.8758, 0.2048), (-0.7593, -0.7849, 0.2048), (0.877, -0.7849, 0.2048), (0.7861, -0.7849, 0.2048), (-0.7593, -0.694, 0.2048), (0.877, -0.694, 0.2048), (0.7861, -0.694, 0.2048), (-0.7593, -0.6031, 0.2048), (0.877, -0.6031, 0.2048), (0.7861, -0.6031, 0.2048), (-0.7593, -0.5122, 0.2048), (0.877, -0.5122, 0.2048), (0.7861, -0.5122, 0.2048), (-0.7593, -0.4213, 0.2048), (0.877, -0.4213, 0.2048), (0.7861, -0.4213, 0.2048), (-0.7593, -0.3304, 0.2048), (0.877, -0.3304, 0.2048), (0.7861, -0.3304, 0.2048), (-0.7593, -0.2395, 0.2048), (0.877, -0.2395, 0.2048), (0.7861, -0.2395, 0.2048), (0.6952, -0.2395, 0.2048), (0.6043, -0.2395, 0.2048), (0.5134, -0.2395, 0.2048), (-0.4866, -0.2395, 0.2048), (-0.5775, -0.2395, 0.2048), (-0.6684, -0.2395, 0.2048), (-0.7593, -0.1486, 0.2048), (0.877, -0.1486, 0.2048), (0.7861, -0.1486, 0.2048), (0.6952, -0.1486, 0.2048), (0.6043, -0.1486, 0.2048), (0.5134, -0.1486, 0.2048), (-0.4866, -0.1486, 0.2048), (-0.5775, -0.1486, 0.2048), (-0.6684, -0.1486, 0.2048), (0.7861, -0.05764, 0.2048), (0.6952, -0.05764, 0.2048), (0.6043, -0.05764, 0.2048), (0.5134, -0.05764, 0.2048), (-0.4866, -0.05764, 0.2048), (-0.5775, -0.05764, 0.2048), (-0.6684, -0.05764, 0.2048), (-0.7593, -0.05764, 0.2048), (0.7861, 0.03326, 0.2048), (0.6952, 0.03326, 0.2048), (0.6043, 0.03326, 0.2048), (0.5134, 0.03326, 0.2048), (-0.4866, 0.03326, 0.2048), (-0.5775, 0.03326, 0.2048), (-0.6684, 0.03326, 0.2048), (-0.7593, 0.03326, 0.2048), (0.7861, 0.1242, 0.2048), (0.6952, 0.1242, 0.2048), (0.6043, 0.1242, 0.2048), (0.5134, 0.1242, 0.2048), (-0.4866, 0.1242, 0.2048), (-0.5775, 0.1242, 0.2048), (-0.6684, 0.1242, 0.2048), (-0.7593, 0.1242, 0.2048), (0.7861, 0.2151, 0.2048), (0.6952, 0.2151, 0.2048), (0.6043, 0.2151, 0.2048), (0.5134, 0.2151, 0.2048), (-0.4866, 0.2151, 0.2048), (-0.5775, 0.2151, 0.2048), (-0.6684, 0.2151, 0.2048), (-0.7593, 0.2151, 0.2048), (-0.7593, 0.306, 0.2048), (0.877, 0.306, 0.2048), (0.7861, 0.306, 0.2048), (0.6952, 0.306, 0.2048), (0.6043, 0.306, 0.2048), (0.5134, 0.306, 0.2048), (-0.4866, 0.306, 0.2048), (-0.5775, 0.306, 0.2048), (-0.6684, 0.306, 0.2048), (-0.7593, 0.3969, 0.2048), (0.877, 0.3969, 0.2048), (0.7861, 0.3969, 0.2048), (0.6952, 0.3969, 0.2048), (0.6043, 0.3969, 0.2048), (0.5134, 0.3969, 0.2048), (-0.4866, 0.3969, 0.2048), (-0.5775, 0.3969, 0.2048), (-0.6684, 0.3969, 0.2048), (-0.7593, 0.4878, 0.2048), (0.877, 0.4878, 0.2048), (0.7861, 0.4878, 0.2048), (-0.7593, 0.5787, 0.2048), (0.877, 0.5787, 0.2048), (0.7861, 0.5787, 0.2048), (-0.7593, 0.6696, 0.2048), (0.877, 0.6696, 0.2048), (0.7861, 0.6696, 0.2048), (-0.7593, 0.7605, 0.2048), (0.877, 0.7605, 0.2048), (0.7861, 0.7605, 0.2048), (-0.7593, 0.8514, 0.2048), (0.877, 0.8514, 0.2048), (0.7861, 0.8514, 0.2048), (-0.7593, 0.9424, 0.2048), (0.877, 0.9424, 0.2048), (0.7861, 0.9424, 0.2048), (0.6952, 0.9424, 0.2048), (0.6043, 0.9424, 0.2048), (0.5134, 0.9424, 0.2048), (0.4225, 0.9424, 0.2048), (0.3316, 0.9424, 0.2048), (0.2407, 0.9424, 0.2048), (0.1498, 0.9424, 0.2048), (0.05884, 0.9424, 0.2048), (-0.03207, 0.9424, 0.2048), (-0.123, 0.9424, 0.2048), (-0.2139, 0.9424, 0.2048), (-0.3048, 0.9424, 0.2048), (-0.3957, 0.9424, 0.2048), (-0.4866, 0.9424, 0.2048), (-0.5775, 0.9424, 0.2048), (-0.6684, 0.9424, 0.2048), (-0.4866, 0.1242, 0.2048), (-0.5775, 0.1242, 0.2048), (-0.4866, 0.2151, 0.2048), (-0.5775, 0.2151, 0.2048), (-0.4866, 0.306, 0.2048), (-0.5775, 0.306, 0.2048), (-0.4866, 0.3969, 0.2048), (-0.5775, 0.3969, 0.2048), (0.4225, 0.1242, 0.07915), (0.3316, 0.1242, 0.07915), (-0.3048, 0.1242, 0.07915), (-0.3957, 0.1242, 0.07915), (0.4225, 0.2151, 0.07915), (0.3316, 0.2151, 0.07915), (-0.3048, 0.2151, 0.07915), (-0.3957, 0.2151, 0.07915), (0.4225, 0.306, 0.07915), (0.3316, 0.306, 0.07915), (0.2407, 0.306, 0.07915), (0.1498, 0.306, 0.07915), (0.05884, 0.306, 0.07915), (-0.03207, 0.306, 0.07915), (-0.123, 0.306, 0.07915), (-0.2139, 0.306, 0.07915), (-0.3048, 0.306, 0.07915), (-0.3957, 0.306, 0.07915), (0.4225, 0.3969, 0.07915), (0.3316, 0.3969, 0.07915), (0.2407, 0.3969, 0.07915), (0.1498, 0.3969, 0.07915), (0.05884, 0.3969, 0.07915), (-0.03207, 0.3969, 0.07915), (-0.123, 0.3969, 0.07915), (-0.2139, 0.3969, 0.07915), (-0.3048, 0.3969, 0.07915), (-0.3957, 0.3969, 0.07915), (0.6952, 0.4878, 0.07915), (0.6043, 0.4878, 0.07915), (0.5134, 0.4878, 0.07915), (0.4225, 0.4878, 0.07915), (0.3316, 0.4878, 0.07915), (0.2407, 0.4878, 0.07915), (0.1498, 0.4878, 0.07915), (0.05884, 0.4878, 0.07915), (-0.03207, 0.4878, 0.07915), (-0.123, 0.4878, 0.07915), (-0.2139, 0.4878, 0.07915), (-0.3048, 0.4878, 0.07915), (-0.3957, 0.4878, 0.07915), (-0.4866, 0.4878, 0.07915), (-0.5775, 0.4878, 0.07915), (-0.6684, 0.4878, 0.07915), (0.6952, 0.5787, 0.07915), (0.6043, 0.5787, 0.07915), (0.5134, 0.5787, 0.07915), (0.4225, 0.5787, 0.07915), (0.3316, 0.5787, 0.07915), (0.2407, 0.5787, 0.07915), (0.1498, 0.5787, 0.07915), (0.05884, 0.5787, 0.07915), (-0.03207, 0.5787, 0.07915), (-0.123, 0.5787, 0.07915), (-0.2139, 0.5787, 0.07915), (-0.3048, 0.5787, 0.07915), (-0.3957, 0.5787, 0.07915), (-0.4866, 0.5787, 0.07915), (-0.5775, 0.5787, 0.07915), (-0.6684, 0.5787, 0.07915), (0.6952, 0.6696, 0.07915), (0.6043, 0.6696, 0.07915), (0.5134, 0.6696, 0.07915), (0.4225, 0.6696, 0.07915), (0.3316, 0.6696, 0.07915), (0.2407, 0.6696, 0.07915), (0.1498, 0.6696, 0.07915), (0.05884, 0.6696, 0.07915), (-0.03207, 0.6696, 0.07915), (-0.123, 0.6696, 0.07915), (-0.2139, 0.6696, 0.07915), (-0.3048, 0.6696, 0.07915), (-0.3957, 0.6696, 0.07915), (-0.4866, 0.6696, 0.07915), (-0.5775, 0.6696, 0.07915), (-0.6684, 0.6696, 0.07915), (0.6952, 0.7605, 0.07915), (0.6043, 0.7605, 0.07915), (0.5134, 0.7605, 0.07915), (0.4225, 0.7605, 0.07915), (0.3316, 0.7605, 0.07915), (0.2407, 0.7605, 0.07915), (0.1498, 0.7605, 0.07915), (0.05884, 0.7605, 0.07915), (-0.03207, 0.7605, 0.07915), (-0.123, 0.7605, 0.07915), (-0.2139, 0.7605, 0.07915), (-0.3048, 0.7605, 0.07915), (-0.3957, 0.7605, 0.07915), (-0.4866, 0.7605, 0.07915), (-0.5775, 0.7605, 0.07915), (-0.6684, 0.7605, 0.07915), (0.6952, 0.8514, 0.07915), (0.6043, 0.8514, 0.07915), (0.5134, 0.8514, 0.07915), (0.4225, 0.8514, 0.07915), (0.3316, 0.8514, 0.07915), (0.2407, 0.8514, 0.07915), (0.1498, 0.8514, 0.07915), (0.05884, 0.8514, 0.07915), (-0.03207, 0.8514, 0.07915), (-0.123, 0.8514, 0.07915), (-0.2139, 0.8514, 0.07915), (-0.3048, 0.8514, 0.07915), (-0.3957, 0.8514, 0.07915), (-0.4866, 0.8514, 0.07915), (-0.5775, 0.8514, 0.07915), (-0.6684, 0.8514, 0.07915), (0.05884, 0.9424, 0.07915), (-0.03207, 0.9424, 0.07915), (0.2407, 0.03326, 0.07915), (0.1498, 0.03326, 0.07915), (0.05884, 0.03326, 0.07915), (-0.03207, 0.03326, 0.07915), (-0.123, 0.03326, 0.07915), (-0.2139, 0.03326, 0.07915), (0.2407, 0.1242, 0.07915), (0.1498, 0.1242, 0.07915), (0.05884, 0.1242, 0.07915), (-0.03207, 0.1242, 0.07915), (-0.123, 0.1242, 0.07915), (-0.2139, 0.1242, 0.07915), (0.2407, 0.2151, 0.07915), (0.1498, 0.2151, 0.07915), (0.05884, 0.2151, 0.07915), (-0.03207, 0.2151, 0.07915), (-0.123, 0.2151, 0.07915), (-0.2139, 0.2151, 0.07915), (0.6952, -0.7849, -0.04656), (0.6043, -0.7849, -0.04656), (0.5134, -0.7849, -0.04656), (0.4225, -0.7849, -0.04656), (0.3316, -0.7849, -0.04656), (0.2407, -0.7849, -0.04656), (0.1498, -0.7849, -0.04656), (0.05884, -0.7849, -0.04656), (-0.03207, -0.7849, -0.04656), (-0.123, -0.7849, -0.04656), (-0.2139, -0.7849, -0.04656), (-0.3048, -0.7849, -0.04656), (-0.3957, -0.7849, -0.04656), (-0.4866, -0.7849, -0.04656), (-0.5775, -0.7849, -0.04656), (-0.6684, -0.7849, -0.04656), (0.6952, -0.694, -0.04656), (0.6043, -0.694, -0.04656), (0.5134, -0.694, -0.04656), (0.4225, -0.694, -0.04656), (0.3316, -0.694, -0.04656), (0.2407, -0.694, -0.04656), (0.1498, -0.694, -0.04656), (0.05884, -0.694, -0.04656), (-0.03207, -0.694, -0.04656), (-0.123, -0.694, -0.04656), (-0.2139, -0.694, -0.04656), (-0.3048, -0.694, -0.04656), (-0.3957, -0.694, -0.04656), (-0.4866, -0.694, -0.04656), (-0.5775, -0.694, -0.04656), (-0.6684, -0.694, -0.04656), (0.7861, -0.6031, -0.04656), (0.6952, -0.6031, -0.04656), (0.6043, -0.6031, -0.04656), (0.5134, -0.6031, -0.04656), (0.4225, -0.6031, -0.04656), (0.3316, -0.6031, -0.04656), (0.2407, -0.6031, -0.04656), (0.1498, -0.6031, -0.04656), (0.05884, -0.6031, -0.04656), (-0.03207, -0.6031, -0.04656), (-0.123, -0.6031, -0.04656), (-0.2139, -0.6031, -0.04656), (-0.3048, -0.6031, -0.04656), (-0.3957, -0.6031, -0.04656), (-0.4866, -0.6031, -0.04656), (-0.5775, -0.6031, -0.04656), (-0.6684, -0.6031, -0.04656), (-0.7593, -0.6031, -0.04656), (0.7861, -0.5122, -0.04656), (0.6952, -0.5122, -0.04656), (0.6043, -0.5122, -0.04656), (0.5134, -0.5122, -0.04656), (0.4225, -0.5122, -0.04656), (0.3316, -0.5122, -0.04656), (0.2407, -0.5122, -0.04656), (0.1498, -0.5122, -0.04656), (0.05884, -0.5122, -0.04656), (-0.03207, -0.5122, -0.04656), (-0.123, -0.5122, -0.04656), (-0.2139, -0.5122, -0.04656), (-0.3048, -0.5122, -0.04656), (-0.3957, -0.5122, -0.04656), (-0.4866, -0.5122, -0.04656), (-0.5775, -0.5122, -0.04656), (-0.6684, -0.5122, -0.04656), (-0.7593, -0.5122, -0.04656), (0.6952, -0.4213, -0.04656), (0.6043, -0.4213, -0.04656), (0.5134, -0.4213, -0.04656), (0.4225, -0.4213, -0.04656), (0.3316, -0.4213, -0.04656), (0.2407, -0.4213, -0.04656), (0.1498, -0.4213, -0.04656), (0.05884, -0.4213, -0.04656), (-0.03207, -0.4213, -0.04656), (-0.123, -0.4213, -0.04656), (-0.2139, -0.4213, -0.04656), (-0.3048, -0.4213, -0.04656), (-0.3957, -0.4213, -0.04656), (-0.4866, -0.4213, -0.04656), (-0.5775, -0.4213, -0.04656), (-0.6684, -0.4213, -0.04656), (0.6952, -0.3304, -0.04656), (0.6043, -0.3304, -0.04656), (0.5134, -0.3304, -0.04656), (0.4225, -0.3304, -0.04656), (0.3316, -0.3304, -0.04656), (0.2407, -0.3304, -0.04656), (0.1498, -0.3304, -0.04656), (0.05884, -0.3304, -0.04656), (-0.03207, -0.3304, -0.04656), (-0.123, -0.3304, -0.04656), (-0.2139, -0.3304, -0.04656), (-0.3048, -0.3304, -0.04656), (-0.3957, -0.3304, -0.04656), (-0.4866, -0.3304, -0.04656), (-0.5775, -0.3304, -0.04656), (-0.6684, -0.3304, -0.04656), (0.4225, -0.2395, -0.04656), (0.3316, -0.2395, -0.04656), (0.2407, -0.2395, -0.04656), (0.1498, -0.2395, -0.04656), (0.05884, -0.2395, -0.04656), (-0.03207, -0.2395, -0.04656), (-0.123, -0.2395, -0.04656), (-0.2139, -0.2395, -0.04656), (-0.3048, -0.2395, -0.04656), (-0.3957, -0.2395, -0.04656), (0.4225, -0.1486, -0.04656), (0.3316, -0.1486, -0.04656), (0.2407, -0.1486, -0.04656), (0.1498, -0.1486, -0.04656), (0.05884, -0.1486, -0.04656), (-0.03207, -0.1486, -0.04656), (-0.123, -0.1486, -0.04656), (-0.2139, -0.1486, -0.04656), (-0.3048, -0.1486, -0.04656), (-0.3957, -0.1486, -0.04656), (0.4225, -0.05764, -0.04656), (0.3316, -0.05764, -0.04656), (-0.3048, -0.05764, -0.04656), (-0.3957, -0.05764, -0.04656), (0.4225, 0.03326, -0.04656), (0.3316, 0.03326, -0.04656), (-0.3048, 0.03326, -0.04656), (-0.3957, 0.03326, -0.04656), (0.6952, -0.7849, 0.07915), (0.6043, -0.7849, 0.07915), (0.5134, -0.7849, 0.07915), (0.4225, -0.7849, 0.07915), (0.3316, -0.7849, 0.07915), (0.2407, -0.7849, 0.07915), (0.1498, -0.7849, 0.07915), (0.05884, -0.7849, 0.07915), (-0.03207, -0.7849, 0.07915), (-0.123, -0.7849, 0.07915), (-0.2139, -0.7849, 0.07915), (-0.3048, -0.7849, 0.07915), (-0.3957, -0.7849, 0.07915), (-0.4866, -0.7849, 0.07915), (-0.5775, -0.7849, 0.07915), (-0.6684, -0.7849, 0.07915), (0.6952, -0.694, 0.07915), (0.6043, -0.694, 0.07915), (0.5134, -0.694, 0.07915), (0.4225, -0.694, 0.07915), (0.3316, -0.694, 0.07915), (0.2407, -0.694, 0.07915), (0.1498, -0.694, 0.07915), (0.05884, -0.694, 0.07915), (-0.03207, -0.694, 0.07915), (-0.123, -0.694, 0.07915), (-0.2139, -0.694, 0.07915), (-0.3048, -0.694, 0.07915), (-0.3957, -0.694, 0.07915), (-0.4866, -0.694, 0.07915), (-0.5775, -0.694, 0.07915), (-0.6684, -0.694, 0.07915), (0.7861, -0.6031, 0.07915), (0.6952, -0.6031, 0.07915), (0.6043, -0.6031, 0.07915), (0.5134, -0.6031, 0.07915), (0.4225, -0.6031, 0.07915), (0.3316, -0.6031, 0.07915), (0.2407, -0.6031, 0.07915), (0.1498, -0.6031, 0.07915), (0.05884, -0.6031, 0.07915), (-0.03207, -0.6031, 0.07915), (-0.123, -0.6031, 0.07915), (-0.2139, -0.6031, 0.07915), (-0.3048, -0.6031, 0.07915), (-0.3957, -0.6031, 0.07915), (-0.4866, -0.6031, 0.07915), (-0.5775, -0.6031, 0.07915), (-0.6684, -0.6031, 0.07915), (-0.7593, -0.6031, 0.07915), (0.7861, -0.5122, 0.07915), (0.6952, -0.5122, 0.07915), (0.6043, -0.5122, 0.07915), (0.5134, -0.5122, 0.07915), (0.4225, -0.5122, 0.07915), (0.3316, -0.5122, 0.07915), (0.2407, -0.5122, 0.07915), (0.1498, -0.5122, 0.07915), (0.05884, -0.5122, 0.07915), (-0.03207, -0.5122, 0.07915), (-0.123, -0.5122, 0.07915), (-0.2139, -0.5122, 0.07915), (-0.3048, -0.5122, 0.07915), (-0.3957, -0.5122, 0.07915), (-0.4866, -0.5122, 0.07915), (-0.5775, -0.5122, 0.07915), (-0.6684, -0.5122, 0.07915), (-0.7593, -0.5122, 0.07915), (0.6952, -0.4213, 0.07915), (0.6043, -0.4213, 0.07915), (0.5134, -0.4213, 0.07915), (0.4225, -0.4213, 0.07915), (0.3316, -0.4213, 0.07915), (0.2407, -0.4213, 0.07915), (0.1498, -0.4213, 0.07915), (0.05884, -0.4213, 0.07915), (-0.03207, -0.4213, 0.07915), (-0.123, -0.4213, 0.07915), (-0.2139, -0.4213, 0.07915), (-0.3048, -0.4213, 0.07915), (-0.3957, -0.4213, 0.07915), (-0.4866, -0.4213, 0.07915), (-0.5775, -0.4213, 0.07915), (-0.6684, -0.4213, 0.07915), (0.6952, -0.3304, 0.07915), (0.6043, -0.3304, 0.07915), (0.5134, -0.3304, 0.07915), (0.4225, -0.3304, 0.07915), (0.3316, -0.3304, 0.07915), (0.2407, -0.3304, 0.07915), (0.1498, -0.3304, 0.07915), (0.05884, -0.3304, 0.07915), (-0.03207, -0.3304, 0.07915), (-0.123, -0.3304, 0.07915), (-0.2139, -0.3304, 0.07915), (-0.3048, -0.3304, 0.07915), (-0.3957, -0.3304, 0.07915), (-0.4866, -0.3304, 0.07915), (-0.5775, -0.3304, 0.07915), (-0.6684, -0.3304, 0.07915), (0.4225, -0.2395, 0.07915), (0.3316, -0.2395, 0.07915), (0.2407, -0.2395, 0.07915), (0.1498, -0.2395, 0.07915), (0.05884, -0.2395, 0.07915), (-0.03207, -0.2395, 0.07915), (-0.123, -0.2395, 0.07915), (-0.2139, -0.2395, 0.07915), (-0.3048, -0.2395, 0.07915), (-0.3957, -0.2395, 0.07915), (0.4225, -0.1486, 0.07915), (0.3316, -0.1486, 0.07915), (0.2407, -0.1486, 0.07915), (0.1498, -0.1486, 0.07915), (0.05884, -0.1486, 0.07915), (-0.03207, -0.1486, 0.07915), (-0.123, -0.1486, 0.07915), (-0.2139, -0.1486, 0.07915), (-0.3048, -0.1486, 0.07915), (-0.3957, -0.1486, 0.07915), (0.4225, -0.05764, 0.07915), (0.3316, -0.05764, 0.07915), (-0.3048, -0.05764, 0.07915), (-0.3957, -0.05764, 0.07915), (0.4225, 0.03326, 0.07915), (0.3316, 0.03326, 0.07915), (-0.3048, 0.03326, 0.07915), (-0.3957, 0.03326, 0.07915)], [], [(420, 419, 616, 617), (131, 113, 521, 524), (8, 9, 448, 447), (382, 400, 608, 605), (7, 8, 447, 446), (6, 7, 446, 445), (5, 6, 445, 444), (112, 130, 519, 516), (308, 290, 578, 588), (220, 238, 13, 14), (238, 256, 12, 13), (256, 274, 11, 12), (274, 292, 10, 11), (292, 310, 9, 10), (4, 5, 444, 443), (289, 307, 587, 577), (3, 4, 443, 442), (199, 217, 546, 537), (2, 3, 442, 441), (75, 76, 494, 512), (1, 2, 441, 440), (74, 75, 512, 511), (58, 1, 440, 439), (73, 74, 511, 510), (241, 242, 560, 559), (72, 73, 510, 509), (240, 241, 559, 558), (71, 72, 509, 508), (239, 240, 558, 557), (327, 328, 590, 598), (22, 0, 438, 437), (70, 71, 508, 507), (326, 327, 598, 597), (69, 70, 507, 506), (325, 326, 597, 596), (68, 69, 506, 505), (67, 68, 505, 504), (66, 67, 504, 503), (296, 278, 576, 586), (65, 66, 503, 502), (59, 77, 78, 60), (60, 78, 79, 61), (61, 79, 80, 62), (62, 80, 81, 63), (63, 81, 82, 64), (64, 82, 83, 65), (65, 83, 84, 66), (66, 84, 85, 67), (67, 85, 86, 68), (68, 86, 87, 69), (69, 87, 88, 70), (70, 88, 89, 71), (71, 89, 90, 72), (72, 90, 91, 73), (73, 91, 92, 74), (74, 92, 93, 75), (75, 93, 94, 76), (206, 188, 536, 545), (77, 95, 96, 78), (136, 118, 1590, 1608), (91, 90, 1565, 1566), (163, 181, 1650, 1634), (172, 173, 1642, 1641), (117, 135, 1607, 1589), (90, 89, 1564, 1565), (84, 102, 103, 85), (180, 162, 1633, 1649), (86, 104, 105, 87), (171, 172, 1641, 1640), (134, 116, 1588, 1606), (89, 88, 1563, 1564), (115, 133, 1605, 1587), (88, 87, 1562, 1563), (213, 214, 1670, 1669), (93, 111, 112, 94), (238, 237, 555, 556), (95, 113, 114, 96), (96, 114, 115, 97), (97, 115, 116, 98), (98, 116, 117, 99), (169, 170, 1639, 1638), (100, 118, 119, 101), (101, 119, 120, 102), (102, 120, 121, 103), (132, 114, 1586, 1604), (104, 122, 123, 105), (105, 123, 124, 106), (106, 124, 125, 107), (212, 213, 1669, 1668), (108, 126, 127, 109), (109, 127, 128, 110), (110, 128, 129, 111), (111, 129, 130, 112), (277, 295, 585, 575), (130, 129, 1601, 1602), (114, 132, 133, 115), (159, 177, 1646, 1630), (116, 134, 135, 117), (168, 169, 1638, 1637), (118, 136, 137, 119), (113, 131, 1603, 1585), (86, 85, 1560, 1561), (211, 212, 1668, 1667), (176, 158, 1629, 1645), (210, 211, 1667, 1666), (124, 142, 143, 125), (128, 127, 1599, 1600), (126, 144, 145, 127), (157, 175, 1644, 1628), (128, 146, 147, 129), (84, 83, 1558, 1559), (64, 65, 502, 501), (131, 149, 150, 132), (132, 150, 151, 133), (209, 210, 1666, 1665), (134, 152, 153, 135), (135, 153, 154, 136), (136, 154, 155, 137), (137, 155, 156, 138), (138, 156, 157, 139), (139, 157, 158, 140), (140, 158, 159, 141), (141, 159, 160, 142), (142, 160, 161, 143), (143, 161, 162, 144), (144, 162, 163, 145), (174, 156, 1627, 1643), (146, 164, 165, 147), (147, 165, 166, 148), (237, 236, 554, 555), (149, 167, 168, 150), (83, 82, 1557, 1558), (251, 252, 1680, 1679), (152, 170, 171, 153), (82, 81, 1556, 1557), (81, 80, 1555, 1556), (124, 123, 1595, 1596), (156, 174, 175, 157), (153, 171, 1640, 1624), (158, 176, 177, 159), (216, 198, 1662, 1672), (80, 79, 1554, 1555), (123, 122, 1594, 1595), (162, 180, 181, 163), (170, 152, 1623, 1639), (197, 215, 1671, 1661), (165, 183, 184, 166), (383, 365, 607, 610), (167, 185, 186, 168), (168, 186, 187, 169), (169, 187, 188, 170), (170, 188, 189, 171), (171, 189, 190, 172), (172, 190, 191, 173), (173, 191, 192, 174), (174, 192, 193, 175), (79, 78, 1553, 1554), (176, 194, 195, 177), (177, 195, 196, 178), (178, 196, 197, 179), (179, 197, 198, 180), (180, 198, 199, 181), (181, 199, 200, 182), (182, 200, 201, 183), (183, 201, 202, 184), (63, 64, 501, 500), (62, 63, 500, 499), (61, 62, 499, 498), (188, 206, 207, 189), (165, 164, 1635, 1636), (190, 208, 209, 191), (214, 196, 1660, 1670), (126, 108, 1581, 1598), (121, 120, 1592, 1593), (150, 168, 1637, 1621), (107, 125, 1597, 1580), (196, 214, 215, 197), (120, 119, 1591, 1592), (198, 216, 217, 199), (113, 95, 518, 521), (60, 61, 498, 497), (203, 221, 222, 204), (204, 222, 223, 205), (206, 224, 225, 207), (162, 161, 1632, 1633), (208, 226, 227, 209), (209, 227, 228, 210), (210, 228, 229, 211), (211, 229, 230, 212), (212, 230, 231, 213), (213, 231, 232, 214), (214, 232, 233, 215), (243, 244, 1678, 1677), (216, 234, 235, 217), (364, 382, 605, 602), (218, 236, 237, 219), (219, 237, 238, 220), (59, 60, 497, 496), (292, 274, 572, 580), (184, 202, 531, 528), (224, 242, 243, 225), (161, 160, 1631, 1632), (226, 244, 245, 227), (284, 285, 1551, 1550), (268, 250, 1540, 1546), (230, 229, 394, 389), (247, 248, 1538, 1537), (249, 267, 1545, 1539), (232, 250, 251, 233), (122, 104, 1577, 1594), (234, 252, 253, 235), (94, 112, 516, 513), (313, 314, 595, 594), (271, 289, 577, 569), (239, 257, 258, 240), (240, 258, 259, 241), (241, 259, 260, 242), (242, 260, 261, 243), (243, 261, 262, 244), (244, 262, 263, 245), (229, 228, 395, 394), (246, 264, 265, 247), (247, 265, 266, 248), (248, 266, 267, 249), (286, 268, 1546, 1552), (250, 268, 269, 251), (251, 269, 270, 252), (252, 270, 271, 253), (253, 271, 272, 254), (254, 272, 273, 255), (255, 273, 274, 256), (312, 313, 594, 593), (311, 312, 593, 592), (57, 58, 439, 493), (260, 278, 279, 261), (330, 348, 1469, 1453), (262, 280, 281, 263), (246, 247, 1537, 1536), (265, 264, 1542, 1543), (265, 283, 284, 266), (282, 283, 1549, 1548), (228, 227, 398, 395), (268, 286, 287, 269), (375, 393, 1510, 1494), (270, 288, 289, 271), (56, 57, 493, 492), (55, 56, 492, 491), (54, 55, 491, 490), (275, 293, 294, 276), (276, 294, 295, 277), (223, 222, 550, 551), (278, 296, 297, 279), (287, 305, 1441, 1431), (280, 298, 299, 281), (281, 299, 300, 282), (282, 300, 301, 283), (283, 301, 302, 284), (284, 302, 303, 285), (285, 303, 304, 286), (286, 304, 305, 287), (377, 376, 1495, 1496), (288, 306, 307, 289), (53, 54, 490, 489), (290, 308, 309, 291), (291, 309, 310, 292), (222, 221, 549, 550), (310, 309, 589, 581), (52, 53, 489, 488), (309, 308, 588, 589), (296, 314, 315, 297), (392, 374, 1493, 1509), (376, 375, 1494, 1495), (332, 331, 1454, 1455), (300, 318, 319, 301), (373, 391, 1508, 1492), (302, 320, 321, 303), (331, 330, 1453, 1454), (390, 372, 1491, 1507), (374, 373, 1492, 1493), (306, 324, 325, 307), (51, 52, 488, 487), (50, 51, 487, 486), (49, 50, 486, 485), (278, 260, 568, 576), (311, 329, 330, 312), (312, 330, 331, 313), (313, 331, 332, 314), (314, 332, 333, 315), (416, 417, 1532, 1531), (316, 334, 335, 317), (317, 335, 336, 318), (318, 336, 337, 319), (415, 416, 1531, 1530), (320, 338, 339, 321), (321, 339, 340, 322), (322, 340, 341, 323), (372, 371, 1490, 1491), (324, 342, 343, 325), (325, 343, 344, 326), (326, 344, 345, 327), (327, 345, 346, 328), (48, 49, 485, 484), (329, 347, 348, 330), (369, 387, 1504, 1488), (371, 370, 1489, 1490), (332, 350, 351, 333), (413, 414, 1529, 1528), (334, 352, 353, 335), (386, 368, 1487, 1503), (298, 280, 1430, 1434), (370, 369, 1488, 1489), (412, 413, 1528, 1527), (279, 297, 1433, 1429), (340, 358, 359, 341), (342, 324, 1452, 1465), (342, 360, 361, 343), (411, 412, 1527, 1526), (366, 384, 1501, 1485), (345, 363, 364, 346), (47, 48, 484, 483), (347, 365, 366, 348), (348, 366, 367, 349), (349, 367, 368, 350), (350, 368, 369, 351), (351, 369, 370, 352), (352, 370, 371, 353), (353, 371, 372, 354), (354, 372, 373, 355), (355, 373, 374, 356), (356, 374, 375, 357), (357, 375, 376, 358), (358, 376, 377, 359), (359, 377, 378, 360), (360, 378, 379, 361), (361, 379, 380, 362), (362, 380, 381, 363), (363, 381, 382, 364), (219, 220, 540, 548), (365, 383, 384, 366), (368, 367, 1486, 1487), (323, 341, 1464, 1451), (368, 386, 387, 369), (367, 366, 1485, 1486), (428, 410, 1525, 1534), (409, 427, 1533, 1524), (372, 390, 391, 373), (338, 320, 1448, 1461), (374, 392, 393, 375), (407, 408, 1523, 1522), (319, 337, 1460, 1447), (406, 407, 1522, 1521), (378, 396, 397, 379), (405, 406, 1521, 1520), (322, 323, 1451, 1450), (381, 399, 400, 382), (365, 347, 604, 607), (383, 401, 402, 384), (321, 322, 1450, 1449), (334, 316, 1444, 1457), (386, 404, 405, 387), (403, 404, 1519, 1518), (315, 333, 1456, 1443), (402, 403, 1518, 1517), (390, 408, 409, 391), (362, 363, 1484, 1483), (392, 410, 411, 393), (361, 362, 1483, 1482), (317, 318, 1446, 1445), (288, 270, 1428, 1432), (396, 414, 415, 397), (316, 317, 1445, 1444), (269, 287, 1431, 1427), (399, 417, 418, 400), (46, 47, 483, 482), (401, 419, 420, 402), (402, 420, 421, 403), (403, 421, 422, 404), (404, 422, 423, 405), (405, 423, 424, 406), (406, 424, 425, 407), (407, 425, 426, 408), (408, 426, 427, 409), (359, 360, 1481, 1480), (410, 428, 429, 411), (411, 429, 430, 412), (412, 430, 431, 413), (413, 431, 432, 414), (414, 432, 433, 415), (415, 433, 434, 416), (416, 434, 435, 417), (417, 435, 436, 418), (257, 275, 573, 565), (218, 219, 548, 547), (45, 46, 482, 481), (185, 167, 530, 533), (95, 77, 515, 518), (44, 45, 481, 480), (43, 44, 480, 479), (346, 364, 602, 599), (42, 43, 479, 478), (41, 42, 478, 477), (166, 184, 528, 525), (76, 94, 513, 494), (295, 294, 584, 585), (294, 293, 583, 584), (472, 473, 669, 668), (594, 595, 791, 790), (577, 587, 783, 773), (471, 472, 668, 667), (593, 594, 790, 789), (586, 576, 772, 782), (470, 471, 667, 666), (592, 593, 789, 788), (575, 585, 781, 771), (469, 470, 666, 665), (580, 572, 768, 776), (468, 469, 665, 664), (467, 468, 664, 663), (581, 589, 785, 777), (466, 467, 663, 662), (589, 588, 784, 785), (569, 577, 773, 765), (465, 466, 662, 661), (576, 568, 764, 772), (464, 465, 661, 660), (463, 464, 660, 659), (585, 584, 780, 781), (462, 463, 659, 658), (584, 583, 779, 780), (565, 573, 769, 761), (461, 462, 658, 657), (583, 582, 778, 779), (564, 556, 752, 760), (460, 461, 657, 656), (448, 581, 777, 644), (459, 460, 656, 655), (579, 580, 776, 775), (458, 459, 655, 654), (578, 579, 775, 774), (553, 561, 757, 749), (457, 458, 654, 653), (560, 552, 748, 756), (438, 457, 653, 634), (456, 437, 633, 652), (574, 575, 771, 770), (455, 456, 652, 651), (573, 574, 770, 769), (549, 557, 753, 745), (454, 455, 651, 650), (572, 571, 767, 768), (554, 547, 743, 750), (453, 454, 650, 649), (571, 570, 766, 767), (546, 553, 749, 742), (452, 453, 649, 648), (570, 569, 765, 766), (552, 545, 741, 748), (451, 452, 648, 647), (568, 567, 763, 764), (544, 551, 747, 740), (450, 451, 647, 646), (567, 566, 762, 763), (449, 450, 646, 645), (566, 565, 761, 762), (447, 448, 644, 643), (563, 564, 760, 759), (446, 447, 643, 642), (562, 563, 759, 758), (537, 546, 742, 733), (445, 446, 642, 641), (561, 562, 758, 757), (545, 536, 732, 741), (444, 445, 641, 640), (559, 560, 756, 755), (443, 444, 640, 639), (558, 559, 755, 754), (442, 443, 639, 638), (557, 558, 754, 753), (441, 442, 638, 637), (556, 555, 751, 752), (532, 541, 737, 728), (440, 441, 637, 636), (555, 554, 750, 751), (528, 531, 727, 724), (439, 440, 636, 635), (533, 530, 726, 729), (437, 438, 634, 633), (529, 532, 728, 725), (551, 550, 746, 747), (525, 528, 724, 721), (550, 549, 745, 746), (530, 527, 723, 726), (548, 540, 736, 744), (526, 529, 725, 722), (547, 548, 744, 743), (522, 525, 721, 718), (527, 524, 720, 723), (523, 526, 722, 719), (543, 544, 740, 739), (519, 522, 718, 715), (542, 543, 739, 738), (421, 420, 617, 618), (422, 421, 618, 619), (401, 383, 610, 613), (253, 254, 562, 561), (205, 223, 551, 544), (423, 422, 619, 620), (254, 255, 563, 562), (224, 206, 545, 552), (424, 423, 620, 621), (314, 296, 586, 595), (255, 256, 564, 563), (425, 424, 621, 622), (14, 15, 450, 449), (426, 425, 622, 623), (15, 16, 451, 450), (427, 426, 623, 624), (16, 17, 452, 451), (428, 427, 624, 625), (17, 18, 453, 452), (429, 428, 625, 626), (18, 19, 454, 453), (19, 20, 455, 454), (430, 429, 626, 627), (258, 257, 565, 566), (20, 21, 456, 455), (431, 430, 627, 628), (259, 258, 566, 567), (21, 22, 437, 456), (432, 431, 628, 629), (260, 259, 567, 568), (0, 23, 457, 438), (433, 432, 629, 630), (23, 24, 458, 457), (434, 433, 630, 631), (217, 235, 553, 546), (24, 25, 459, 458), (435, 434, 631, 632), (307, 325, 596, 587), (236, 218, 547, 554), (25, 26, 460, 459), (436, 435, 632, 614), (130, 148, 522, 519), (26, 27, 461, 460), (27, 28, 462, 461), (28, 29, 463, 462), (400, 418, 611, 608), (29, 30, 464, 463), (149, 131, 524, 527), (30, 31, 465, 464), (221, 239, 557, 549), (31, 32, 466, 465), (329, 311, 592, 601), (32, 33, 467, 466), (419, 401, 613, 616), (33, 34, 468, 467), (272, 271, 569, 570), (242, 224, 552, 560), (34, 35, 469, 468), (273, 272, 570, 571), (35, 36, 470, 469), (274, 273, 571, 572), (186, 185, 533, 534), (36, 37, 471, 470), (187, 186, 534, 535), (37, 38, 472, 471), (188, 187, 535, 536), (38, 39, 473, 472), (39, 40, 474, 473), (275, 276, 574, 573), (276, 277, 575, 574), (235, 253, 561, 553), (148, 166, 525, 522), (256, 238, 556, 564), (328, 346, 599, 590), (418, 436, 614, 611), (200, 199, 537, 538), (77, 59, 496, 515), (201, 200, 538, 539), (167, 149, 527, 530), (202, 201, 539, 531), (347, 329, 601, 604), (220, 14, 449, 540), (290, 291, 579, 578), (291, 292, 580, 579), (203, 204, 543, 542), (9, 310, 581, 448), (204, 205, 544, 543), (693, 694, 890, 889), (821, 820, 1016, 1017), (807, 810, 1006, 1003), (692, 693, 889, 888), (820, 819, 1015, 1016), (812, 809, 1005, 1008), (819, 818, 1014, 1015), (808, 811, 1007, 1004), (818, 817, 1013, 1014), (804, 807, 1003, 1000), (689, 635, 831, 885), (817, 816, 1012, 1013), (809, 806, 1002, 1005), (688, 689, 885, 884), (816, 815, 1011, 1012), (805, 808, 1004, 1001), (687, 688, 884, 883), (815, 814, 1010, 1011), (801, 804, 1000, 997), (686, 687, 883, 882), (814, 813, 1009, 1010), (806, 803, 999, 1002), (685, 686, 882, 881), (813, 812, 1008, 1009), (802, 805, 1001, 998), (684, 685, 881, 880), (798, 801, 997, 994), (683, 684, 880, 879), (803, 800, 996, 999), (682, 683, 879, 878), (799, 802, 998, 995), (681, 682, 878, 877), (795, 798, 994, 991), (680, 681, 877, 876), (800, 797, 993, 996), (679, 680, 876, 875), (796, 799, 995, 992), (678, 679, 875, 874), (786, 795, 991, 982), (677, 678, 874, 873), (797, 788, 984, 993), (676, 677, 873, 872), (787, 796, 992, 983), (675, 676, 872, 871), (674, 675, 871, 870), (673, 674, 870, 869), (672, 673, 869, 868), (794, 786, 982, 990), (783, 792, 988, 979), (670, 671, 867, 866), (793, 794, 990, 989), (791, 782, 978, 987), (669, 670, 866, 865), (792, 793, 989, 988), (668, 669, 865, 864), (790, 791, 987, 986), (667, 668, 864, 863), (789, 790, 986, 985), (666, 667, 863, 862), (788, 789, 985, 984), (778, 787, 983, 974), (665, 666, 862, 861), (784, 774, 970, 980), (664, 665, 861, 860), (773, 783, 979, 969), (663, 664, 860, 859), (777, 785, 981, 973), (782, 772, 968, 978), (662, 663, 859, 858), (785, 784, 980, 981), (771, 781, 977, 967), (661, 662, 858, 857), (776, 768, 964, 972), (660, 661, 857, 856), (659, 660, 856, 855), (781, 780, 976, 977), (658, 659, 855, 854), (780, 779, 975, 976), (765, 773, 969, 961), (761, 769, 965, 957), (657, 658, 854, 853), (779, 778, 974, 975), (772, 764, 960, 968), (760, 752, 948, 956), (656, 657, 853, 852), (644, 777, 973, 840), (655, 656, 852, 851), (775, 776, 972, 971), (654, 655, 851, 850), (774, 775, 971, 970), (749, 757, 953, 945), (653, 654, 850, 849), (756, 748, 944, 952), (634, 653, 849, 830), (652, 633, 829, 848), (770, 771, 967, 966), (588, 578, 774, 784), (596, 597, 793, 792), (473, 474, 670, 669), (582, 591, 787, 778), (597, 598, 794, 793), (474, 475, 671, 670), (598, 590, 786, 794), (476, 477, 673, 672), (477, 478, 674, 673), (478, 479, 675, 674), (595, 586, 782, 791), (479, 480, 676, 675), (587, 596, 792, 783), (480, 481, 677, 676), (481, 482, 678, 677), (482, 483, 679, 678), (483, 484, 680, 679), (591, 600, 796, 787), (484, 485, 681, 680), (601, 592, 788, 797), (485, 486, 682, 681), (590, 599, 795, 786), (486, 487, 683, 682), (600, 603, 799, 796), (487, 488, 684, 683), (604, 601, 797, 800), (488, 489, 685, 684), (599, 602, 798, 795), (617, 616, 812, 813), (489, 490, 686, 685), (603, 606, 802, 799), (618, 617, 813, 814), (490, 491, 687, 686), (607, 604, 800, 803), (619, 618, 814, 815), (491, 492, 688, 687), (602, 605, 801, 798), (620, 619, 815, 816), (492, 493, 689, 688), (606, 609, 805, 802), (621, 620, 816, 817), (493, 439, 635, 689), (610, 607, 803, 806), (622, 621, 817, 818), (605, 608, 804, 801), (623, 622, 818, 819), (609, 612, 808, 805), (624, 623, 819, 820), (496, 497, 693, 692), (613, 610, 806, 809), (625, 624, 820, 821), (497, 498, 694, 693), (608, 611, 807, 804), (626, 625, 821, 822), (498, 499, 695, 694), (612, 615, 811, 808), (627, 626, 822, 823), (499, 500, 696, 695), (616, 613, 809, 812), (628, 627, 823, 824), (500, 501, 697, 696), (611, 614, 810, 807), (629, 628, 824, 825), (501, 502, 698, 697), (615, 476, 672, 811), (630, 629, 825, 826), (502, 503, 699, 698), (631, 630, 826, 827), (503, 504, 700, 699), (632, 631, 827, 828), (504, 505, 701, 700), (614, 632, 828, 810), (505, 506, 702, 701), (475, 495, 691, 671), (506, 507, 703, 702), (507, 508, 704, 703), (508, 509, 705, 704), (509, 510, 706, 705), (510, 511, 707, 706), (511, 512, 708, 707), (512, 494, 690, 708), (495, 514, 710, 691), (515, 496, 692, 711), (494, 513, 709, 690), (534, 533, 729, 730), (514, 517, 713, 710), (535, 534, 730, 731), (518, 515, 711, 714), (536, 535, 731, 732), (513, 516, 712, 709), (538, 537, 733, 734), (517, 520, 716, 713), (539, 538, 734, 735), (521, 518, 714, 717), (531, 539, 735, 727), (516, 519, 715, 712), (540, 449, 645, 736), (520, 523, 719, 716), (541, 542, 738, 737), (524, 521, 717, 720), (829, 830, 1026, 1025), (921, 924, 1120, 1117), (943, 942, 1138, 1139), (917, 920, 1116, 1113), (942, 941, 1137, 1138), (922, 919, 1115, 1118), (940, 932, 1128, 1136), (918, 921, 1117, 1114), (939, 940, 1136, 1135), (914, 917, 1113, 1110), (919, 916, 1112, 1115), (915, 918, 1114, 1111), (935, 936, 1132, 1131), (911, 914, 1110, 1107), (934, 935, 1131, 1130), (916, 913, 1109, 1112), (933, 934, 1130, 1129), (912, 915, 1111, 1108), (932, 841, 1037, 1128), (908, 911, 1107, 1104), (923, 931, 1127, 1119), (913, 910, 1106, 1109), (931, 930, 1126, 1127), (909, 912, 1108, 1105), (930, 929, 1125, 1126), (905, 908, 1104, 1101), (928, 927, 1123, 1124), (910, 907, 1103, 1106), (927, 926, 1122, 1123), (906, 909, 1105, 1102), (926, 925, 1121, 1122), (886, 905, 1101, 1082), (907, 888, 1084, 1103), (887, 906, 1102, 1083), (904, 886, 1082, 1100), (903, 904, 1100, 1099), (902, 903, 1099, 1098), (901, 902, 1098, 1097), (900, 901, 1097, 1096), (899, 900, 1096, 1095), (898, 899, 1095, 1094), (867, 887, 1083, 1063), (897, 898, 1094, 1093), (1006, 1024, 1220, 1202), (896, 897, 1093, 1092), (1024, 1023, 1219, 1220), (895, 896, 1092, 1091), (1023, 1022, 1218, 1219), (894, 895, 1091, 1090), (1022, 1021, 1217, 1218), (1007, 868, 1064, 1203), (893, 894, 1090, 1089), (1021, 1020, 1216, 1217), (1003, 1006, 1202, 1199), (892, 893, 1089, 1088), (1020, 1019, 1215, 1216), (1008, 1005, 1201, 1204), (891, 892, 1088, 1087), (1019, 1018, 1214, 1215), (1004, 1007, 1203, 1200), (890, 891, 1087, 1086), (1018, 1017, 1213, 1214), (1000, 1003, 1199, 1196), (889, 890, 1086, 1085), (1017, 1016, 1212, 1213), (1005, 1002, 1198, 1201), (888, 889, 1085, 1084), (1016, 1015, 1211, 1212), (1001, 1004, 1200, 1197), (1015, 1014, 1210, 1211), (997, 1000, 1196, 1193), (1014, 1013, 1209, 1210), (1002, 999, 1195, 1198), (885, 831, 1027, 1081), (1013, 1012, 1208, 1209), (998, 1001, 1197, 1194), (884, 885, 1081, 1080), (1012, 1011, 1207, 1208), (994, 997, 1193, 1190), (883, 884, 1080, 1079), (1011, 1010, 1206, 1207), (999, 996, 1192, 1195), (882, 883, 1079, 1078), (1010, 1009, 1205, 1206), (995, 998, 1194, 1191), (881, 882, 1078, 1077), (1009, 1008, 1204, 1205), (991, 994, 1190, 1187), (880, 881, 1077, 1076), (996, 993, 1189, 1192), (879, 880, 1076, 1075), (992, 995, 1191, 1188), (878, 879, 1075, 1074), (982, 991, 1187, 1178), (877, 878, 1074, 1073), (993, 984, 1180, 1189), (811, 672, 868, 1007), (822, 821, 1017, 1018), (694, 695, 891, 890), (823, 822, 1018, 1019), (695, 696, 892, 891), (824, 823, 1019, 1020), (696, 697, 893, 892), (825, 824, 1020, 1021), (697, 698, 894, 893), (826, 825, 1021, 1022), (698, 699, 895, 894), (827, 826, 1022, 1023), (699, 700, 896, 895), (828, 827, 1023, 1024), (700, 701, 897, 896), (810, 828, 1024, 1006), (701, 702, 898, 897), (671, 691, 887, 867), (702, 703, 899, 898), (703, 704, 900, 899), (704, 705, 901, 900), (705, 706, 902, 901), (706, 707, 903, 902), (707, 708, 904, 903), (708, 690, 886, 904), (691, 710, 906, 887), (711, 692, 888, 907), (690, 709, 905, 886), (730, 729, 925, 926), (710, 713, 909, 906), (731, 730, 926, 927), (714, 711, 907, 910), (732, 731, 927, 928), (709, 712, 908, 905), (734, 733, 929, 930), (713, 716, 912, 909), (735, 734, 930, 931), (717, 714, 910, 913), (727, 735, 931, 923), (712, 715, 911, 908), (736, 645, 841, 932), (716, 719, 915, 912), (737, 738, 934, 933), (720, 717, 913, 916), (738, 739, 935, 934), (715, 718, 914, 911), (739, 740, 936, 935), (719, 722, 918, 915), (723, 720, 916, 919), (718, 721, 917, 914), (743, 744, 940, 939), (722, 725, 921, 918), (744, 736, 932, 940), (726, 723, 919, 922), (746, 745, 941, 942), (721, 724, 920, 917), (747, 746, 942, 943), (725, 728, 924, 921), (633, 634, 830, 829), (729, 726, 922, 925), (635, 636, 832, 831), (724, 727, 923, 920), (751, 750, 946, 947), (636, 637, 833, 832), (728, 737, 933, 924), (752, 751, 947, 948), (637, 638, 834, 833), (753, 754, 950, 949), (638, 639, 835, 834), (754, 755, 951, 950), (639, 640, 836, 835), (755, 756, 952, 951), (640, 641, 837, 836), (741, 732, 928, 937), (757, 758, 954, 953), (641, 642, 838, 837), (733, 742, 938, 929), (758, 759, 955, 954), (642, 643, 839, 838), (759, 760, 956, 955), (643, 644, 840, 839), (762, 761, 957, 958), (645, 646, 842, 841), (763, 762, 958, 959), (646, 647, 843, 842), (740, 747, 943, 936), (764, 763, 959, 960), (647, 648, 844, 843), (748, 741, 937, 944), (766, 765, 961, 962), (648, 649, 845, 844), (742, 749, 945, 938), (767, 766, 962, 963), (649, 650, 846, 845), (750, 743, 939, 946), (768, 767, 963, 964), (650, 651, 847, 846), (745, 753, 949, 941), (769, 770, 966, 965), (651, 652, 848, 847), (1050, 1051, 1247, 1246), (1172, 1171, 1367, 1368), (1153, 1161, 1357, 1349), (1049, 1050, 1246, 1245), (1171, 1170, 1366, 1367), (1152, 1144, 1340, 1348), (1048, 1049, 1245, 1244), (1036, 1169, 1365, 1232), (1047, 1048, 1244, 1243), (1167, 1168, 1364, 1363), (1046, 1047, 1243, 1242), (1166, 1167, 1363, 1362), (1141, 1149, 1345, 1337), (1045, 1046, 1242, 1241), (1148, 1140, 1336, 1344), (1026, 1045, 1241, 1222), (1044, 1025, 1221, 1240), (1162, 1163, 1359, 1358), (1043, 1044, 1240, 1239), (1161, 1162, 1358, 1357), (1137, 1145, 1341, 1333), (1042, 1043, 1239, 1238), (1160, 1159, 1355, 1356), (1142, 1135, 1331, 1338), (1041, 1042, 1238, 1237), (1159, 1158, 1354, 1355), (1134, 1141, 1337, 1330), (1040, 1041, 1237, 1236), (1158, 1157, 1353, 1354), (1140, 1133, 1329, 1336), (1039, 1040, 1236, 1235), (1156, 1155, 1351, 1352), (1132, 1139, 1335, 1328), (1038, 1039, 1235, 1234), (1155, 1154, 1350, 1351), (1037, 1038, 1234, 1233), (1154, 1153, 1349, 1350), (1035, 1036, 1232, 1231), (1151, 1152, 1348, 1347), (1034, 1035, 1231, 1230), (1150, 1151, 1347, 1346), (1125, 1134, 1330, 1321), (1033, 1034, 1230, 1229), (1149, 1150, 1346, 1345), (1133, 1124, 1320, 1329), (1032, 1033, 1229, 1228), (1147, 1148, 1344, 1343), (1031, 1032, 1228, 1227), (1146, 1147, 1343, 1342), (1030, 1031, 1227, 1226), (1145, 1146, 1342, 1341), (1029, 1030, 1226, 1225), (1144, 1143, 1339, 1340), (1120, 1129, 1325, 1316), (1028, 1029, 1225, 1224), (1143, 1142, 1338, 1339), (1116, 1119, 1315, 1312), (1027, 1028, 1224, 1223), (1121, 1118, 1314, 1317), (1025, 1026, 1222, 1221), (1117, 1120, 1316, 1313), (1139, 1138, 1334, 1335), (1113, 1116, 1312, 1309), (1138, 1137, 1333, 1334), (1118, 1115, 1311, 1314), (1136, 1128, 1324, 1332), (1114, 1117, 1313, 1310), (1135, 1136, 1332, 1331), (1110, 1113, 1309, 1306), (1115, 1112, 1308, 1311), (1111, 1114, 1310, 1307), (1131, 1132, 1328, 1327), (1107, 1110, 1306, 1303), (1130, 1131, 1327, 1326), (1112, 1109, 1305, 1308), (1129, 1130, 1326, 1325), (1108, 1111, 1307, 1304), (1128, 1037, 1233, 1324), (1104, 1107, 1303, 1300), (1119, 1127, 1323, 1315), (1109, 1106, 1302, 1305), (1127, 1126, 1322, 1323), (1105, 1108, 1304, 1301), (1126, 1125, 1321, 1322), (1101, 1104, 1300, 1297), (1124, 1123, 1319, 1320), (1106, 1103, 1299, 1302), (1123, 1122, 1318, 1319), (1102, 1105, 1301, 1298), (1122, 1121, 1317, 1318), (1082, 1101, 1297, 1278), (1103, 1084, 1280, 1299), (1083, 1102, 1298, 1279), (1100, 1082, 1278, 1296), (1099, 1100, 1296, 1295), (1098, 1099, 1295, 1294), (925, 922, 1118, 1121), (831, 832, 1028, 1027), (920, 923, 1119, 1116), (947, 946, 1142, 1143), (832, 833, 1029, 1028), (924, 933, 1129, 1120), (948, 947, 1143, 1144), (833, 834, 1030, 1029), (949, 950, 1146, 1145), (834, 835, 1031, 1030), (950, 951, 1147, 1146), (835, 836, 1032, 1031), (951, 952, 1148, 1147), (836, 837, 1033, 1032), (937, 928, 1124, 1133), (953, 954, 1150, 1149), (837, 838, 1034, 1033), (929, 938, 1134, 1125), (954, 955, 1151, 1150), (838, 839, 1035, 1034), (955, 956, 1152, 1151), (839, 840, 1036, 1035), (958, 957, 1153, 1154), (841, 842, 1038, 1037), (959, 958, 1154, 1155), (842, 843, 1039, 1038), (936, 943, 1139, 1132), (960, 959, 1155, 1156), (843, 844, 1040, 1039), (944, 937, 1133, 1140), (962, 961, 1157, 1158), (844, 845, 1041, 1040), (938, 945, 1141, 1134), (963, 962, 1158, 1159), (845, 846, 1042, 1041), (946, 939, 1135, 1142), (964, 963, 1159, 1160), (846, 847, 1043, 1042), (941, 949, 1145, 1137), (965, 966, 1162, 1161), (847, 848, 1044, 1043), (966, 967, 1163, 1162), (848, 829, 1025, 1044), (830, 849, 1045, 1026), (952, 944, 1140, 1148), (849, 850, 1046, 1045), (945, 953, 1149, 1141), (970, 971, 1167, 1166), (850, 851, 1047, 1046), (971, 972, 1168, 1167), (851, 852, 1048, 1047), (840, 973, 1169, 1036), (852, 853, 1049, 1048), (956, 948, 1144, 1152), (975, 974, 1170, 1171), (853, 854, 1050, 1049), (957, 965, 1161, 1153), (976, 975, 1171, 1172), (854, 855, 1051, 1050), (977, 976, 1172, 1173), (855, 856, 1052, 1051), (856, 857, 1053, 1052), (968, 960, 1156, 1164), (857, 858, 1054, 1053), (961, 969, 1165, 1157), (981, 980, 1176, 1177), (858, 859, 1055, 1054), (973, 981, 1177, 1169), (859, 860, 1056, 1055), (860, 861, 1057, 1056), (972, 964, 1160, 1168), (861, 862, 1058, 1057), (967, 977, 1173, 1163), (984, 985, 1181, 1180), (862, 863, 1059, 1058), (978, 968, 1164, 1174), (985, 986, 1182, 1181), (863, 864, 1060, 1059), (969, 979, 1175, 1165), (986, 987, 1183, 1182), (864, 865, 1061, 1060), (980, 970, 1166, 1176), (988, 989, 1185, 1184), (865, 866, 1062, 1061), (974, 983, 1179, 1170), (989, 990, 1186, 1185), (866, 867, 1063, 1062), (990, 982, 1178, 1186), (868, 869, 1065, 1064), (869, 870, 1066, 1065), (870, 871, 1067, 1066), (987, 978, 1174, 1183), (871, 872, 1068, 1067), (979, 988, 1184, 1175), (872, 873, 1069, 1068), (873, 874, 1070, 1069), (874, 875, 1071, 1070), (875, 876, 1072, 1071), (983, 992, 1188, 1179), (876, 877, 1073, 1072), (1398, 1223, 1224, 1225), (1241, 1278, 1221, 1222), (1278, 1297, 1240, 1221), (1297, 1300, 1239, 1240), (1300, 1303, 1238, 1239), (1303, 1306, 1237, 1238), (1306, 1309, 1236, 1237), (1309, 1312, 1235, 1236), (1312, 1315, 1234, 1235), (1315, 1324, 1233, 1234), (1365, 1374, 1231, 1232), (1374, 1383, 1230, 1231), (1383, 1386, 1229, 1230), (1386, 1389, 1228, 1229), (1389, 1392, 1227, 1228), (1392, 1395, 1226, 1227), (1395, 1398, 1225, 1226), (1259, 1279, 1280, 1258), (1258, 1280, 1281, 1257), (1257, 1281, 1282, 1256), (1256, 1282, 1283, 1255), (1255, 1283, 1284, 1254), (1254, 1284, 1285, 1253), (1253, 1285, 1286, 1252), (1252, 1286, 1287, 1251), (1251, 1287, 1288, 1250), (1250, 1288, 1289, 1249), (1249, 1289, 1290, 1248), (1248, 1290, 1291, 1247), (1247, 1291, 1292, 1246), (1246, 1292, 1293, 1245), (1245, 1293, 1294, 1244), (1244, 1294, 1295, 1243), (1243, 1295, 1296, 1242), (1242, 1296, 1278, 1241), (1279, 1298, 1299, 1280), (1298, 1301, 1302, 1299), (1301, 1304, 1305, 1302), (1304, 1307, 1308, 1305), (1307, 1310, 1311, 1308), (1310, 1313, 1314, 1311), (1313, 1316, 1317, 1314), (1316, 1325, 1326, 1317), (1317, 1326, 1327, 1318), (1318, 1327, 1328, 1319), (1319, 1328, 1329, 1320), (1321, 1330, 1331, 1322), (1322, 1331, 1332, 1323), (1323, 1332, 1324, 1315), (1328, 1335, 1336, 1329), (1330, 1337, 1338, 1331), (1333, 1341, 1342, 1334), (1334, 1342, 1343, 1335), (1335, 1343, 1344, 1336), (1337, 1345, 1346, 1338), (1338, 1346, 1347, 1339), (1339, 1347, 1348, 1340), (1349, 1357, 1358, 1350), (1350, 1358, 1359, 1351), (1351, 1359, 1360, 1352), (1380, 1381, 1424, 1423), (1354, 1362, 1363, 1355), (1355, 1363, 1364, 1356), (1359, 1369, 1370, 1360), (1354, 1353, 1417, 1418), (1366, 1375, 1376, 1367), (1367, 1376, 1377, 1368), (1368, 1377, 1378, 1369), (1369, 1378, 1379, 1370), (1371, 1380, 1423, 1421), (1372, 1381, 1382, 1373), (1373, 1382, 1374, 1365), (1375, 1384, 1385, 1376), (1384, 1387, 1388, 1385), (1387, 1390, 1391, 1388), (1390, 1393, 1394, 1391), (1393, 1396, 1397, 1394), (1396, 1399, 1400, 1397), (1399, 1260, 1261, 1400), (1400, 1261, 1262, 1401), (1401, 1262, 1263, 1402), (1402, 1263, 1264, 1403), (1403, 1264, 1265, 1404), (1404, 1265, 1266, 1405), (1405, 1266, 1267, 1406), (1406, 1267, 1268, 1407), (1407, 1268, 1269, 1408), (1408, 1269, 1270, 1409), (1409, 1270, 1271, 1410), (1410, 1271, 1272, 1411), (1411, 1272, 1273, 1412), (1412, 1273, 1274, 1413), (1413, 1274, 1275, 1414), (1414, 1275, 1276, 1415), (1415, 1276, 1277, 1416), (1416, 1277, 1223, 1398), (1173, 1172, 1368, 1369), (1051, 1052, 1248, 1247), (1052, 1053, 1249, 1248), (1164, 1156, 1352, 1360), (1053, 1054, 1250, 1249), (1157, 1165, 1361, 1353), (1177, 1176, 1372, 1373), (1054, 1055, 1251, 1250), (1169, 1177, 1373, 1365), (1055, 1056, 1252, 1251), (1056, 1057, 1253, 1252), (1168, 1160, 1356, 1364), (1057, 1058, 1254, 1253), (1163, 1173, 1369, 1359), (1180, 1181, 1377, 1376), (1058, 1059, 1255, 1254), (1174, 1164, 1360, 1370), (1181, 1182, 1378, 1377), (1059, 1060, 1256, 1255), (1165, 1175, 1371, 1361), (1182, 1183, 1379, 1378), (1060, 1061, 1257, 1256), (1176, 1166, 1362, 1372), (1184, 1185, 1381, 1380), (1061, 1062, 1258, 1257), (1170, 1179, 1375, 1366), (1185, 1186, 1382, 1381), (1062, 1063, 1259, 1258), (1186, 1178, 1374, 1382), (1064, 1065, 1261, 1260), (1065, 1066, 1262, 1261), (1066, 1067, 1263, 1262), (1183, 1174, 1370, 1379), (1067, 1068, 1264, 1263), (1175, 1184, 1380, 1371), (1068, 1069, 1265, 1264), (1069, 1070, 1266, 1265), (1070, 1071, 1267, 1266), (1071, 1072, 1268, 1267), (1179, 1188, 1384, 1375), (1072, 1073, 1269, 1268), (1189, 1180, 1376, 1385), (1073, 1074, 1270, 1269), (1178, 1187, 1383, 1374), (1074, 1075, 1271, 1270), (1188, 1191, 1387, 1384), (1075, 1076, 1272, 1271), (1192, 1189, 1385, 1388), (1076, 1077, 1273, 1272), (1187, 1190, 1386, 1383), (1205, 1204, 1400, 1401), (1077, 1078, 1274, 1273), (1191, 1194, 1390, 1387), (1206, 1205, 1401, 1402), (1078, 1079, 1275, 1274), (1195, 1192, 1388, 1391), (1207, 1206, 1402, 1403), (1079, 1080, 1276, 1275), (1190, 1193, 1389, 1386), (1208, 1207, 1403, 1404), (1080, 1081, 1277, 1276), (1194, 1197, 1393, 1390), (1209, 1208, 1404, 1405), (1081, 1027, 1223, 1277), (1198, 1195, 1391, 1394), (1210, 1209, 1405, 1406), (1193, 1196, 1392, 1389), (1211, 1210, 1406, 1407), (1197, 1200, 1396, 1393), (1212, 1211, 1407, 1408), (1084, 1085, 1281, 1280), (1201, 1198, 1394, 1397), (1213, 1212, 1408, 1409), (1085, 1086, 1282, 1281), (1196, 1199, 1395, 1392), (1214, 1213, 1409, 1410), (1086, 1087, 1283, 1282), (1200, 1203, 1399, 1396), (1215, 1214, 1410, 1411), (1087, 1088, 1284, 1283), (1204, 1201, 1397, 1400), (1216, 1215, 1411, 1412), (1088, 1089, 1285, 1284), (1199, 1202, 1398, 1395), (1217, 1216, 1412, 1413), (1089, 1090, 1286, 1285), (1203, 1064, 1260, 1399), (1218, 1217, 1413, 1414), (1090, 1091, 1287, 1286), (1219, 1218, 1414, 1415), (1091, 1092, 1288, 1287), (1220, 1219, 1415, 1416), (1092, 1093, 1289, 1288), (1202, 1220, 1416, 1398), (1093, 1094, 1290, 1289), (1063, 1083, 1279, 1259), (1094, 1095, 1291, 1290), (1095, 1096, 1292, 1291), (1096, 1097, 1293, 1292), (1097, 1098, 1294, 1293), (1417, 1419, 1420, 1418), (1419, 1421, 1422, 1420), (1421, 1423, 1424, 1422), (1353, 1361, 1419, 1417), (1372, 1362, 1420, 1422), (1381, 1372, 1422, 1424), (1362, 1354, 1418, 1420), (1361, 1371, 1421, 1419), (1425, 1429, 1430, 1426), (1427, 1431, 1432, 1428), (1429, 1433, 1434, 1430), (1431, 1441, 1442, 1432), (1433, 1443, 1444, 1434), (1434, 1444, 1445, 1435), (1435, 1445, 1446, 1436), (1437, 1447, 1448, 1438), (1439, 1449, 1450, 1440), (1440, 1450, 1451, 1441), (1441, 1451, 1452, 1442), (1443, 1456, 1457, 1444), (1447, 1460, 1461, 1448), (1451, 1464, 1465, 1452), (1453, 1469, 1470, 1454), (1454, 1470, 1471, 1455), (1456, 1472, 1473, 1457), (1458, 1474, 1475, 1459), (1459, 1475, 1476, 1460), (1460, 1476, 1477, 1461), (1461, 1477, 1478, 1462), (1462, 1478, 1479, 1463), (1464, 1480, 1481, 1465), (1466, 1482, 1483, 1467), (1467, 1483, 1484, 1468), (1485, 1501, 1502, 1486), (1486, 1502, 1503, 1487), (1488, 1504, 1505, 1489), (1489, 1505, 1506, 1490), (1490, 1506, 1507, 1491), (1492, 1508, 1509, 1493), (1494, 1510, 1511, 1495), (1495, 1511, 1512, 1496), (1496, 1512, 1513, 1497), (1498, 1514, 1515, 1499), (1499, 1515, 1516, 1500), (1501, 1517, 1518, 1502), (1502, 1518, 1519, 1503), (1504, 1520, 1521, 1505), (1505, 1521, 1522, 1506), (1506, 1522, 1523, 1507), (1508, 1524, 1525, 1509), (1510, 1526, 1527, 1511), (1511, 1527, 1528, 1512), (1512, 1528, 1529, 1513), (1514, 1530, 1531, 1515), (1515, 1531, 1532, 1516), (1524, 1533, 1534, 1525), (378, 377, 1496, 1497), (306, 288, 1432, 1442), (336, 335, 1458, 1459), (350, 332, 1455, 1471), (380, 379, 1498, 1499), (337, 336, 1459, 1460), (396, 378, 1497, 1513), (333, 351, 1472, 1456), (381, 380, 1499, 1500), (379, 397, 1514, 1498), (352, 334, 1457, 1473), (339, 338, 1461, 1462), (335, 353, 1474, 1458), (340, 339, 1462, 1463), (399, 381, 1500, 1516), (299, 298, 1434, 1435), (300, 299, 1435, 1436), (344, 343, 1466, 1467), (358, 340, 1463, 1479), (345, 344, 1467, 1468), (427, 428, 1534, 1533), (302, 301, 1437, 1438), (341, 359, 1480, 1464), (384, 402, 1517, 1501), (360, 342, 1465, 1481), (297, 315, 1443, 1433), (304, 303, 1439, 1440), (343, 361, 1482, 1466), (404, 386, 1503, 1519), (305, 304, 1440, 1441), (262, 261, 1425, 1426), (387, 405, 1520, 1504), (363, 345, 1468, 1484), (318, 300, 1436, 1446), (301, 319, 1447, 1437), (320, 302, 1438, 1448), (408, 390, 1507, 1523), (303, 321, 1449, 1439), (391, 409, 1524, 1508), (348, 349, 1470, 1469), (410, 392, 1509, 1525), (349, 350, 1471, 1470), (393, 411, 1526, 1510), (324, 306, 1442, 1452), (351, 352, 1473, 1472), (261, 279, 1429, 1425), (270, 269, 1427, 1428), (280, 262, 1426, 1430), (414, 396, 1513, 1529), (353, 354, 1475, 1474), (397, 415, 1530, 1514), (354, 355, 1476, 1475), (355, 356, 1477, 1476), (417, 399, 1516, 1532), (356, 357, 1478, 1477), (357, 358, 1479, 1478), (398, 1535, 1536, 395), (395, 1536, 1537, 394), (394, 1537, 1538, 389), (389, 1538, 1539, 388), (388, 1539, 1540, 385), (1535, 1541, 1542, 1536), (1539, 1545, 1546, 1540), (1541, 1547, 1548, 1542), (1542, 1548, 1549, 1543), (1544, 1550, 1551, 1545), (1545, 1551, 1552, 1546), (267, 266, 1544, 1545), (248, 249, 1539, 1538), (231, 230, 389, 388), (263, 281, 1547, 1541), (250, 232, 385, 1540), (285, 286, 1552, 1551), (232, 231, 388, 385), (245, 263, 1541, 1535), (283, 265, 1543, 1549), (264, 246, 1536, 1542), (227, 245, 1535, 398), (266, 284, 1550, 1544), (281, 282, 1548, 1547), (1673, 1677, 1805, 1801), (1640, 1641, 1769, 1768), (1566, 1565, 1693, 1694), (1587, 1605, 1733, 1715), (1676, 1672, 1800, 1804), (1638, 1639, 1767, 1766), (1565, 1564, 1692, 1693), (1604, 1586, 1714, 1732), (1671, 1675, 1803, 1799), (1637, 1638, 1766, 1765), (1564, 1563, 1691, 1692), (1585, 1603, 1731, 1713), (1674, 1664, 1792, 1802), (1636, 1635, 1763, 1764), (1563, 1562, 1690, 1691), (1598, 1581, 1709, 1726), (1663, 1673, 1801, 1791), (1561, 1560, 1688, 1689), (1580, 1597, 1725, 1708), (1672, 1662, 1790, 1800), (1633, 1632, 1760, 1761), (1559, 1558, 1686, 1687), (1594, 1577, 1705, 1722), (1661, 1671, 1799, 1789), (1632, 1631, 1759, 1760), (1558, 1557, 1685, 1686), (1576, 1593, 1721, 1704), (1670, 1660, 1788, 1798), (1631, 1630, 1758, 1759), (1557, 1556, 1684, 1685), (1590, 1573, 1701, 1718), (1629, 1628, 1756, 1757), (1556, 1555, 1683, 1684), (1572, 1589, 1717, 1700), (1627, 1626, 1754, 1755), (1555, 1554, 1682, 1683), (1584, 1568, 1696, 1712), (1626, 1625, 1753, 1754), (1554, 1553, 1681, 1682), (1625, 1624, 1752, 1753), (1655, 1665, 1793, 1783), (1664, 1654, 1782, 1792), (1622, 1621, 1749, 1750), (1653, 1663, 1791, 1781), (1619, 1620, 1748, 1747), (1658, 1645, 1773, 1786), (1562, 1578, 1706, 1690), (1644, 1657, 1785, 1772), (1615, 1616, 1744, 1743), (1577, 1561, 1689, 1705), (1652, 1636, 1764, 1780), (1613, 1614, 1742, 1741), (173, 174, 1643, 1642), (92, 91, 1566, 1567), (119, 137, 1609, 1591), (207, 225, 1673, 1663), (183, 165, 1636, 1652), (131, 132, 1604, 1603), (93, 92, 1567, 1568), (226, 208, 1664, 1674), (177, 178, 1647, 1646), (178, 179, 1648, 1647), (78, 96, 1569, 1553), (135, 136, 1608, 1607), (142, 124, 1596, 1614), (179, 180, 1649, 1648), (125, 143, 1615, 1597), (137, 138, 1610, 1609), (144, 126, 1598, 1616), (181, 182, 1651, 1650), (138, 139, 1611, 1610), (127, 145, 1617, 1599), (215, 233, 1675, 1671), (182, 183, 1652, 1651), (139, 140, 1612, 1611), (146, 128, 1600, 1618), (96, 97, 1570, 1569), (234, 216, 1672, 1676), (140, 141, 1613, 1612), (129, 147, 1619, 1601), (97, 98, 1571, 1570), (102, 84, 1559, 1575), (141, 142, 1614, 1613), (148, 130, 1602, 1620), (98, 99, 1572, 1571), (85, 103, 1576, 1560), (104, 86, 1561, 1577), (143, 144, 1616, 1615), (100, 101, 1574, 1573), (87, 105, 1578, 1562), (175, 193, 1657, 1644), (101, 102, 1575, 1574), (194, 176, 1645, 1658), (147, 148, 1620, 1619), (133, 151, 1622, 1605), (152, 134, 1606, 1623), (105, 106, 1579, 1578), (106, 107, 1580, 1579), (190, 189, 1653, 1654), (111, 93, 1568, 1584), (108, 109, 1582, 1581), (225, 243, 1677, 1673), (192, 191, 1655, 1656), (109, 110, 1583, 1582), (244, 226, 1674, 1678), (193, 192, 1656, 1657), (110, 111, 1584, 1583), (151, 150, 1621, 1622), (195, 194, 1658, 1659), (196, 195, 1659, 1660), (154, 153, 1624, 1625), (198, 197, 1661, 1662), (155, 154, 1625, 1626), (99, 117, 1589, 1572), (156, 155, 1626, 1627), (145, 163, 1634, 1617), (233, 251, 1679, 1675), (118, 100, 1573, 1590), (164, 146, 1618, 1635), (114, 113, 1585, 1586), (252, 234, 1676, 1680), (189, 207, 1663, 1653), (158, 157, 1628, 1629), (208, 190, 1654, 1664), (116, 115, 1587, 1588), (103, 121, 1593, 1576), (191, 209, 1665, 1655), (160, 159, 1630, 1631), (1681, 1697, 1698, 1682), (1682, 1698, 1699, 1683), (1683, 1699, 1700, 1684), (1684, 1700, 1701, 1685), (1685, 1701, 1702, 1686), (1686, 1702, 1703, 1687), (1688, 1704, 1705, 1689), (1690, 1706, 1707, 1691), (1691, 1707, 1708, 1692), (1692, 1708, 1709, 1693), (1693, 1709, 1710, 1694), (1694, 1710, 1711, 1695), (1695, 1711, 1712, 1696), (1700, 1717, 1718, 1701), (1704, 1721, 1722, 1705), (1708, 1725, 1726, 1709), (1713, 1731, 1732, 1714), (1715, 1733, 1734, 1716), (1717, 1735, 1736, 1718), (1719, 1737, 1738, 1720), (1720, 1738, 1739, 1721), (1721, 1739, 1740, 1722), (1722, 1740, 1741, 1723), (1723, 1741, 1742, 1724), (1725, 1743, 1744, 1726), (1727, 1745, 1746, 1728), (1729, 1747, 1748, 1730), (1733, 1750, 1751, 1734), (1745, 1762, 1763, 1746), (1749, 1765, 1766, 1750), (1750, 1766, 1767, 1751), (1752, 1768, 1769, 1753), (1753, 1769, 1770, 1754), (1754, 1770, 1771, 1755), (1756, 1772, 1773, 1757), (1758, 1774, 1775, 1759), (1759, 1775, 1776, 1760), (1760, 1776, 1777, 1761), (1762, 1778, 1779, 1763), (1763, 1779, 1780, 1764), (1772, 1785, 1786, 1773), (1781, 1791, 1792, 1782), (1783, 1793, 1794, 1784), (1784, 1794, 1795, 1785), (1785, 1795, 1796, 1786), (1786, 1796, 1797, 1787), (1787, 1797, 1798, 1788), (1789, 1799, 1800, 1790), (1791, 1801, 1802, 1792), (1799, 1803, 1804, 1800), (1801, 1805, 1806, 1802), (1803, 1807, 1808, 1804), (1606, 1588, 1716, 1734), (1567, 1566, 1694, 1695), (1641, 1642, 1770, 1769), (1678, 1674, 1802, 1806), (1589, 1607, 1735, 1717), (1568, 1567, 1695, 1696), (1642, 1643, 1771, 1770), (1675, 1679, 1807, 1803), (1608, 1590, 1718, 1736), (1569, 1570, 1698, 1697), (1680, 1676, 1804, 1808), (1591, 1609, 1737, 1719), (1570, 1571, 1699, 1698), (1646, 1647, 1775, 1774), (1571, 1572, 1700, 1699), (1647, 1648, 1776, 1775), (1648, 1649, 1777, 1776), (1573, 1574, 1702, 1701), (1650, 1651, 1779, 1778), (1574, 1575, 1703, 1702), (1651, 1652, 1780, 1779), (1614, 1596, 1724, 1742), (1654, 1653, 1781, 1782), (1597, 1615, 1743, 1725), (1578, 1579, 1707, 1706), (1656, 1655, 1783, 1784), (1616, 1598, 1726, 1744), (1579, 1580, 1708, 1707), (1657, 1656, 1784, 1785), (1599, 1617, 1745, 1727), (1618, 1600, 1728, 1746), (1581, 1582, 1710, 1709), (1659, 1658, 1786, 1787), (1601, 1619, 1747, 1729), (1582, 1583, 1711, 1710), (1660, 1659, 1787, 1788), (1620, 1602, 1730, 1748), (1583, 1584, 1712, 1711), (1662, 1661, 1789, 1790), (1605, 1622, 1750, 1733), (1586, 1585, 1713, 1714), (1623, 1606, 1734, 1751), (1588, 1587, 1715, 1716), (1665, 1666, 1794, 1793), (1617, 1634, 1762, 1745), (1666, 1667, 1795, 1794), (1635, 1618, 1746, 1763), (1592, 1591, 1719, 1720), (1667, 1668, 1796, 1795), (1621, 1637, 1765, 1749), (1593, 1592, 1720, 1721), (1668, 1669, 1797, 1796), (1669, 1670, 1798, 1797), (1639, 1623, 1751, 1767), (1595, 1594, 1722, 1723), (1624, 1640, 1768, 1752), (1596, 1595, 1723, 1724), (1677, 1678, 1806, 1805), (1600, 1599, 1727, 1728), (1643, 1627, 1755, 1771), (1679, 1680, 1808, 1807), (1602, 1601, 1729, 1730), (1628, 1644, 1772, 1756), (1553, 1569, 1697, 1681), (1603, 1604, 1732, 1731), (1645, 1629, 1757, 1773), (1630, 1646, 1774, 1758), (1607, 1608, 1736, 1735), (1609, 1610, 1738, 1737), (1610, 1611, 1739, 1738), (1649, 1633, 1761, 1777), (1611, 1612, 1740, 1739), (1634, 1650, 1778, 1762), (1575, 1559, 1687, 1703), (1612, 1613, 1741, 1740), (1560, 1576, 1704, 1688)])
me_plane_001.polygons.foreach_set('material_index', [0, 0, 0, 0, 0, 0, 0, 0, 0, 0, 0, 0, 0, 0, 0, 0, 0, 0, 0, 0, 0, 0, 0, 0, 0, 0, 0, 0, 0, 0, 0, 0, 0, 0, 0, 0, 0, 0, 0, 0, 0, 0, 0, 0, 0, 0, 0, 0, 0, 0, 0, 0, 0, 0, 0, 0, 0, 0, 0, 0, 0, 0, 0, 0, 0, 0, 0, 0, 0, 0, 0, 0, 0, 0, 0, 0, 0, 0, 0, 0, 0, 0, 0, 0, 0, 0, 0, 0, 0, 0, 0, 0, 0, 0, 0, 0, 0, 0, 0, 0, 0, 0, 0, 0, 0, 0, 0, 0, 0, 0, 0, 0, 0, 0, 0, 0, 0, 0, 0, 0, 0, 0, 0, 0, 0, 0, 0, 0, 0, 0, 0, 0, 0, 0, 0, 0, 0, 0, 0, 0, 0, 0, 0, 0, 0, 0, 0, 0, 0, 0, 0, 0, 0, 0, 0, 0, 0, 0, 0, 0, 0, 0, 0, 0, 0, 0, 0, 0, 0, 0, 0, 0, 0, 0, 0, 0, 0, 0, 0, 0, 0, 0, 0, 0, 0, 0, 0, 0, 0, 0, 0, 0, 0, 0, 0, 0, 0, 0, 0, 0, 0, 0, 0, 0, 0, 0, 0, 0, 0, 0, 0, 0, 0, 0, 0, 0, 0, 0, 0, 0, 0, 0, 0, 0, 0, 0, 0, 0, 0, 0, 0, 0, 0, 0, 0, 0, 0, 0, 0, 0, 0, 0, 0, 0, 0, 0, 0, 0, 0, 0, 0, 0, 0, 0, 0, 0, 0, 0, 0, 0, 0, 0, 0, 0, 0, 0, 0, 0, 0, 0, 0, 0, 0, 0, 0, 0, 0, 0, 0, 0, 0, 0, 0, 0, 0, 0, 0, 0, 0, 0, 0, 0, 0, 0, 0, 0, 0, 0, 0, 0, 0, 0, 0, 0, 0, 0, 0, 0, 0, 0, 0, 0, 0, 0, 0, 0, 0, 0, 0, 0, 0, 0, 0, 0, 0, 0, 0, 0, 0, 0, 0, 0, 0, 0, 0, 0, 0, 0, 0, 0, 0, 0, 0, 0, 0, 0, 0, 0, 0, 0, 0, 0, 0, 0, 0, 0, 0, 0, 0, 0, 0, 0, 0, 0, 0, 0, 0, 0, 0, 0, 0, 0, 0, 0, 0, 0, 0, 0, 0, 0, 0, 0, 0, 0, 0, 0, 0, 0, 0, 0, 0, 0, 0, 0, 0, 0, 0, 0, 0, 0, 0, 0, 0, 0, 0, 0, 0, 0, 0, 0, 0, 0, 0, 0, 0, 0, 0, 0, 0, 0, 0, 0, 0, 0, 0, 0, 0, 0, 0, 0, 0, 0, 0, 0, 0, 0, 0, 0, 0, 0, 0, 0, 0, 0, 0, 0, 0, 0, 0, 0, 0, 0, 0, 0, 0, 0, 0, 0, 0, 0, 0, 0, 0, 0, 0, 0, 0, 0, 0, 0, 0, 0, 0, 0, 0, 0, 0, 0, 0, 0, 0, 0, 0, 0, 0, 0, 0, 0, 0, 0, 0, 0, 0, 0, 0, 0, 0, 0, 0, 0, 0, 0, 0, 0, 0, 0, 0, 0, 0, 0, 0, 0, 0, 0, 0, 0, 0, 0, 0, 0, 0, 0, 0, 0, 0, 0, 0, 0, 0, 0, 0, 0, 0, 0, 0, 0, 0, 0, 0, 0, 0, 0, 0, 0, 0, 0, 0, 0, 0, 0, 0, 0, 0, 0, 0, 0, 0, 0, 0, 0, 0, 0, 0, 0, 0, 0, 0, 0, 0, 0, 0, 0, 0, 0, 0, 0, 0, 0, 0, 0, 0, 0, 0, 0, 0, 0, 0, 0, 0, 0, 0, 0, 0, 0, 0, 0, 0, 0, 0, 0, 0, 0, 0, 0, 0, 0, 0, 0, 0, 0, 0, 0, 0, 0, 0, 0, 0, 0, 0, 0, 0, 0, 0, 0, 0, 0, 0, 0, 0, 0, 0, 0, 0, 0, 0, 0, 0, 0, 0, 0, 0, 0, 0, 0, 0, 0, 0, 0, 0, 0, 0, 0, 0, 0, 0, 0, 0, 0, 0, 0, 0, 0, 0, 0, 0, 0, 0, 0, 0, 0, 0, 0, 0, 0, 0, 0, 0, 0, 0, 0, 0, 0, 0, 0, 0, 0, 0, 0, 0, 0, 0, 0, 0, 0, 0, 0, 0, 0, 0, 0, 0, 0, 0, 0, 0, 0, 0, 0, 0, 0, 0, 0, 0, 0, 0, 0, 0, 0, 0, 0, 0, 0, 0, 0, 0, 0, 0, 0, 0, 0, 0, 0, 0, 0, 0, 0, 0, 0, 0, 0, 0, 0, 0, 0, 0, 0, 0, 0, 0, 0, 0, 0, 0, 0, 0, 0, 0, 0, 0, 0, 0, 0, 0, 0, 0, 0, 0, 0, 0, 0, 0, 0, 0, 0, 0, 0, 0, 0, 0, 0, 0, 0, 0, 0, 0, 0, 0, 0, 0, 0, 0, 0, 0, 0, 0, 0, 0, 0, 0, 0, 0, 0, 0, 0, 0, 0, 0, 0, 0, 0, 0, 0, 0, 0, 0, 0, 0, 0, 0, 0, 0, 0, 0, 0, 0, 0, 0, 0, 0, 0, 0, 0, 0, 0, 0, 0, 0, 0, 0, 0, 0, 0, 0, 0, 0, 0, 0, 0, 0, 0, 0, 0, 0, 0, 0, 0, 0, 0, 0, 0, 0, 0, 0, 0, 0, 0, 0, 0, 0, 0, 0, 0, 0, 0, 0, 0, 0, 0, 0, 0, 0, 0, 0, 0, 0, 0, 0, 0, 0, 0, 0, 0, 0, 0, 0, 0, 0, 0, 0, 0, 0, 0, 0, 0, 0, 0, 0, 0, 0, 0, 0, 0, 0, 0, 0, 0, 0, 0, 0, 0, 0, 0, 0, 0, 0, 0, 0, 0, 0, 0, 0, 0, 0, 0, 0, 0, 0, 0, 0, 0, 0, 0, 0, 0, 0, 0, 0, 0, 0, 0, 0, 0, 0, 0, 0, 0, 0, 0, 0, 0, 0, 0, 0, 0, 0, 0, 0, 0, 0, 0, 0, 0, 0, 0, 0, 0, 0, 0, 0, 0, 0, 0, 0, 0, 0, 0, 0, 0, 0, 0, 0, 0, 0, 0, 0, 0, 0, 0, 0, 0, 0, 0, 0, 0, 0, 0, 0, 0, 0, 0, 0, 0, 0, 0, 0, 0, 0, 0, 0, 0, 0, 0, 0, 0, 0, 0, 0, 0, 0, 0, 0, 0, 0, 0, 0, 0, 0, 0, 0, 0, 0, 0, 0, 0, 0, 0, 0, 0, 0, 0, 0, 0, 0, 0, 0, 0, 0, 0, 0, 0, 0, 0, 0, 0, 0, 0, 0, 0, 0, 0, 0, 0, 0, 0, 0, 0, 0, 0, 0, 0, 0, 0, 0, 0, 0, 0, 0, 0, 0, 0, 0, 0, 0, 0, 0, 0, 0, 0, 0, 0, 0, 0, 0, 0, 0, 0, 0, 0, 0, 0, 0, 0, 0, 0, 0, 0, 0, 0, 0, 0, 0, 0, 0, 0, 0, 0, 0, 0, 0, 0, 0, 0, 0, 0, 0, 0, 0, 0, 0, 0, 0, 0, 0, 0, 0, 0, 0, 0, 0, 0, 0, 0, 0, 0, 0, 0, 0, 0, 0, 0, 0, 0, 0, 0, 0, 0, 0, 0, 0, 0, 0, 0, 0, 0, 0, 0, 0, 0, 0, 0, 0, 0, 0, 0, 0, 0, 0, 0, 0, 0, 0, 0, 0, 0, 0, 0, 0, 0, 0, 0, 0, 0, 0, 0, 0, 0, 0, 0, 0, 0, 0, 0, 0, 0, 0, 0, 0, 0, 0, 0, 0, 0, 0, 0, 0, 0, 0, 0, 0, 0, 0, 0, 0, 0, 0, 0, 0, 0, 0, 0, 0, 0, 0, 0, 0, 0, 0, 0, 0, 0, 0, 0, 0, 0, 0, 0, 0, 0, 0, 0, 0, 0, 0, 0, 0, 0, 0, 0, 0, 0, 0, 0, 0, 0, 0, 0, 0, 0, 0, 0, 0, 0, 0, 0, 0, 0, 0, 0, 0, 0, 0, 0, 0, 0, 0, 0, 0, 0, 0, 0, 0, 0, 0, 0, 0, 0, 0, 0, 0, 0, 0, 0, 0, 0, 0, 0, 0, 0, 0, 0, 0, 0, 0, 0, 0, 0, 0, 0, 0, 0, 0, 0, 0, 0, 0, 0, 0, 0, 0, 0, 0, 0, 0, 0, 0, 0, 0, 0, 0, 0, 0, 0, 0, 0, 0, 0, 0, 0, 0, 0, 0, 0, 0, 0, 0, 0, 0, 0, 0, 0, 0, 0, 0, 0, 0, 0, 0, 0, 0, 0, 1, 1, 1, 1, 1, 1, 1, 1, 1, 1, 1, 1, 1, 1, 1, 1, 1, 1, 1, 1, 1, 1, 1, 1, 1, 1, 1, 1, 1, 1, 1, 1, 1, 1, 1, 1, 1, 1, 1, 1, 1, 1, 1, 1, 1, 1, 1, 1, 0, 0, 0, 0, 0, 0, 0, 0, 0, 0, 0, 0, 0, 0, 0, 0, 0, 0, 0, 0, 0, 0, 0, 0, 0, 0, 0, 0, 0, 0, 0, 0, 0, 0, 0, 0, 0, 0, 0, 0, 0, 0, 0, 0, 0, 0, 0, 0, 0, 0, 0, 0, 0, 0, 0, 0, 1, 1, 1, 1, 1, 1, 1, 1, 1, 1, 1, 0, 0, 0, 0, 0, 0, 0, 0, 0, 0, 0, 0, 0, 0, 0, 0, 0, 0, 0, 0, 0, 0, 0, 0, 0, 0, 0, 0, 0, 0, 0, 0, 0, 0, 0, 0, 0, 0, 0, 0, 0, 0, 0, 0, 0, 0, 0, 0, 0, 0, 0, 0, 0, 0, 0, 0, 0, 0, 0, 0, 0, 0, 0, 0, 0, 0, 0, 0, 0, 0, 0, 0, 0, 0, 0, 0, 0, 0, 0, 0, 0, 0, 0, 0, 0, 0, 0, 0, 0, 0, 0, 0, 0, 0, 0, 0, 0, 0, 0, 0, 0, 0, 0, 0, 0, 0, 0, 0, 0, 0, 0, 0, 0, 0, 0, 0, 0, 0, 0, 0, 0, 0, 0, 0, 0, 0, 0, 0, 0, 0, 0, 0, 0, 0, 0, 0, 0, 0, 0, 0, 0, 1, 1, 1, 1, 1, 1, 1, 1, 1, 1, 1, 1, 1, 1, 1, 1, 1, 1, 1, 1, 1, 1, 1, 1, 1, 1, 1, 1, 1, 1, 1, 1, 1, 1, 1, 1, 1, 1, 1, 1, 1, 1, 1, 1, 1, 1, 1, 1, 1, 1, 1, 1, 0, 0, 0, 0, 0, 0, 0, 0, 0, 0, 0, 0, 0, 0, 0, 0, 0, 0, 0, 0, 0, 0, 0, 0, 0, 0, 0, 0, 0, 0, 0, 0, 0, 0, 0, 0, 0, 0, 0, 0, 0, 0, 0, 0, 0, 0, 0, 0, 0, 0, 0, 0, 0, 0, 0, 0, 0, 0, 0, 0, 0, 0, 0, 0, 0, 0, 0, 0, 0, 0, 0, 0, 0, 0, 0, 0])
me_plane_001.materials.append(mat_material_001)
me_plane_001.materials.append(mat_material_002)
me_plane_001.use_remesh_preserve_volume = False
me_plane_001.use_remesh_preserve_attributes = False
me_plane_001.use_mirror_vertex_groups = False
me_plane_001.update()

# ---- objects
ob_plane = bpy.data.objects.new('Plane', me_plane_001)
ob_camera = bpy.data.objects.new('Camera', cam_camera)

# ---- transforms, parenting, visibility, modifiers, constraints
ob_plane.location = (-0.1302, -0.2646, 0.3704)
ob_plane.scale = (7.955, 7.955, 7.955)
ob_plane.lineart.crease_threshold = 0.0
ob_camera.location = (7.481, -6.508, 5.344)
ob_camera.rotation_euler = (1.109, 0.01082, 0.8149)
ob_camera.lock_rotations_4d = False
ob_camera.empty_display_type = 'ARROWS'
ob_camera.color = (0.0, 0.0, 0.0, 0.0)
ob_camera.display_type = 'WIRE'
ob_camera.lineart.crease_threshold = 0.0

# ---- collection membership
col_collection_1.objects.link(ob_plane)
col_collection_2.objects.link(ob_camera)

# ---- scene / render settings (as saved in the file)
scene.camera = ob_camera
scene.frame_start = 1; scene.frame_end = 250; scene.frame_set(10)
scene.render.engine = 'BLENDER_EEVEE_NEXT'
scene.render.resolution_percentage = 50
scene.render.dither_intensity = 0.0
scene.cycles.use_denoising = False
scene.cycles.samples = 128
scene.cycles.sampling_pattern = 'TABULATED_SOBOL'
scene.cycles.light_sampling_threshold = 0.0
scene.cycles.use_adaptive_sampling = False
scene.cycles.use_light_tree = False
scene.cycles.blur_glossy = 0.0
scene.cycles.sample_clamp_indirect = 0.0
scene.view_settings.view_transform = 'Standard'
bpy.context.view_layer.update()

# ---- added for rendering (the .blend has no usable light): sun
light_auto_sun = bpy.data.lights.new('AutoSun', 'SUN')
light_auto_sun.energy = 3.0
light_auto_sun.angle = 0.0523599
ob_auto_sun = bpy.data.objects.new('AutoSun', light_auto_sun)
scene.collection.objects.link(ob_auto_sun)
ob_auto_sun.rotation_euler = (0.872665, 0.174533, 0.523599)
bpy.context.view_layer.update()
